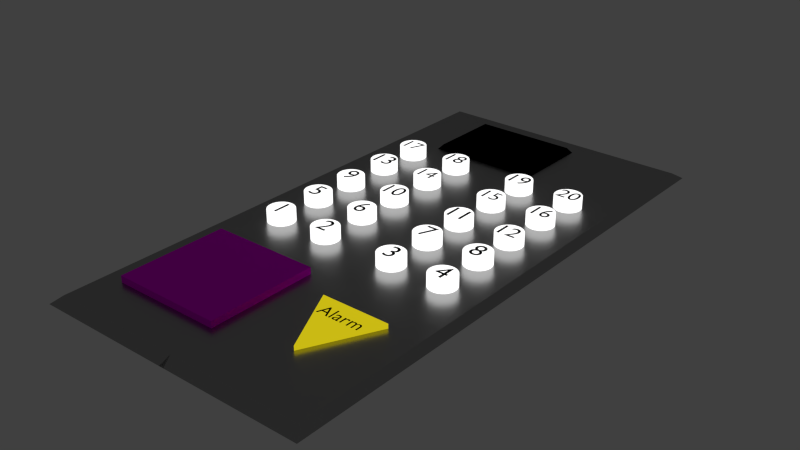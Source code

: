 # Source: Tastenfeld.blend  (saved by Blender 2.75.0; exported with 4.5.12 LTS)
import bpy
from mathutils import Matrix  # noqa: F401  (used for matrix-valued properties, if any)

bpy.ops.wm.read_factory_settings(use_empty=True)
scene = bpy.context.scene
scene.name = 'Scene'

# ---- collections
col_collection_1 = bpy.data.collections.new('Collection 1'); scene.collection.children.link(col_collection_1)

# ---- images (referenced by path relative to the original .blend; pixels are not part of the script)
import os
ASSET_DIR = os.environ.get("B2B_ASSET_DIR", "")  # directory of the original .blend (textures are referenced by path, not embedded)
HERE = os.path.dirname(os.path.abspath(__file__))  # packed textures are extracted next to this script under _unpacked/

def load_image(name, relpath, width, height, colorspace="sRGB"):
    """Load a texture the original file referenced (path relative to the .blend, or extracted next to this script)."""
    p = next((c for c in (os.path.join(HERE, relpath), os.path.join(ASSET_DIR, relpath)) if relpath and os.path.exists(c)), "")
    if p:
        img = bpy.data.images.load(p, check_existing=True)
        img.name = name
    else:  # same state as the original file: an image datablock whose file is absent (Cycles renders it pink)
        img = bpy.data.images.new(name, width, height)
        img.source = "FILE"
        img.filepath = "//" + (relpath or name)
    img.colorspace_settings.name = colorspace
    return img
img_lautsprechergitter_jpg_001 = load_image('Lautsprechergitter.jpg.001', 'Lautsprechergitter.jpg', 1024, 1024, 'sRGB')

# ---- materials (node trees are filled in below, after node groups)
mat_material_001 = bpy.data.materials.new('Material.001')
mat_material_001.alpha_threshold = 0.0
mat_material_001.roughness = 0.5
mat_material_007 = bpy.data.materials.new('Material.007')
mat_material_007.alpha_threshold = 0.0
mat_material_007.roughness = 0.5
mat_material_006 = bpy.data.materials.new('Material.006')
mat_material_006.alpha_threshold = 0.0
mat_material_006.roughness = 0.5
mat_material_005 = bpy.data.materials.new('Material.005')
mat_material_005.alpha_threshold = 0.0
mat_material_005.roughness = 0.5
mat_material_004 = bpy.data.materials.new('Material.004')
mat_material_004.alpha_threshold = 0.0
mat_material_004.roughness = 0.5
mat_material_002 = bpy.data.materials.new('Material.002')
mat_material_002.alpha_threshold = 0.0
mat_material_002.roughness = 0.5
mat_material_003 = bpy.data.materials.new('Material.003')
mat_material_003.alpha_threshold = 0.0
mat_material_003.roughness = 0.5
mat_material = bpy.data.materials.new('Material')
mat_material.alpha_threshold = 0.0
mat_material.roughness = 0.5

# ---- material node trees
mat_material_001.use_nodes = True; mat_material_001.node_tree.nodes.clear()
_N = mat_material_001.node_tree.nodes; _L = mat_material_001.node_tree.links
n0 = _N.new('ShaderNodeOutputMaterial'); n0.name = 'Material Output'; n0.location = (300, 300)
n1 = _N.new('ShaderNodeBsdfDiffuse'); n1.name = 'Diffuse BSDF'; n1.location = (10, 300)
n1.inputs[0].default_value = (0.0, 0.0, 0.0, 1.0)
_L.new(n1.outputs[0], n0.inputs[0])
n0.is_active_output = True
mat_material_007.use_nodes = True; mat_material_007.node_tree.nodes.clear()
_N = mat_material_007.node_tree.nodes; _L = mat_material_007.node_tree.links
n0 = _N.new('ShaderNodeOutputMaterial'); n0.name = 'Material Output'; n0.location = (300, 300)
n1 = _N.new('ShaderNodeBsdfDiffuse'); n1.name = 'Diffuse BSDF'; n1.location = (10, 300)
n1.inputs[0].default_value = (0.0, 0.0, 0.0, 1.0)
_L.new(n1.outputs[0], n0.inputs[0])
n0.is_active_output = True
mat_material_006.use_nodes = True; mat_material_006.node_tree.nodes.clear()
_N = mat_material_006.node_tree.nodes; _L = mat_material_006.node_tree.links
n0 = _N.new('ShaderNodeOutputMaterial'); n0.name = 'Material Output'; n0.location = (300, 300)
n1 = _N.new('ShaderNodeBsdfDiffuse'); n1.name = 'Diffuse BSDF'; n1.location = (10, 300)
n1.inputs[0].default_value = (0.0, 0.0, 0.0, 1.0)
_L.new(n1.outputs[0], n0.inputs[0])
n0.is_active_output = True
mat_material_005.use_nodes = True; mat_material_005.node_tree.nodes.clear()
_N = mat_material_005.node_tree.nodes; _L = mat_material_005.node_tree.links
n0 = _N.new('ShaderNodeOutputMaterial'); n0.name = 'Material Output'; n0.location = (300, 300)
n1 = _N.new('ShaderNodeEmission'); n1.name = 'Emission'; n1.location = (10, 300)
n1.inputs[0].default_value = (0.5926, 0.4917, 0.007212, 1.0)
_L.new(n1.outputs[0], n0.inputs[0])
n0.is_active_output = True
mat_material_004.use_nodes = True; mat_material_004.node_tree.nodes.clear()
_N = mat_material_004.node_tree.nodes; _L = mat_material_004.node_tree.links
n0 = _N.new('ShaderNodeOutputMaterial'); n0.name = 'Material Output'; n0.location = (300, 300)
n1 = _N.new('ShaderNodeBsdfDiffuse'); n1.name = 'Diffuse BSDF'; n1.location = (10, 300)
n2 = _N.new('ShaderNodeTexImage'); n2.name = 'Image Texture'; n2.location = (-180, 300)
n2.width = 140
n2.image = img_lautsprechergitter_jpg_001
_L.new(n1.outputs[0], n0.inputs[0])
_L.new(n2.outputs[0], n1.inputs[0])
n0.is_active_output = True
mat_material_002.use_nodes = True; mat_material_002.node_tree.nodes.clear()
_N = mat_material_002.node_tree.nodes; _L = mat_material_002.node_tree.links
n0 = _N.new('ShaderNodeOutputMaterial'); n0.name = 'Material Output'; n0.location = (300, 300)
n1 = _N.new('ShaderNodeBsdfDiffuse'); n1.name = 'Diffuse BSDF'; n1.location = (10, 300)
n1.inputs[0].default_value = (0.8, 0.7526, 0.7526, 1.0)
_L.new(n1.outputs[0], n0.inputs[0])
n0.is_active_output = True
mat_material_003.use_nodes = True; mat_material_003.node_tree.nodes.clear()
_N = mat_material_003.node_tree.nodes; _L = mat_material_003.node_tree.links
n0 = _N.new('ShaderNodeOutputMaterial'); n0.name = 'Material Output'; n0.location = (300, 300)
n1 = _N.new('ShaderNodeBsdfAnisotropic'); n1.name = 'Glossy BSDF'; n1.location = (10, 300)
n1.distribution = 'GGX'
n1.inputs[0].default_value = (0.3931, 0.3931, 0.3931, 1.0)
n1.inputs[1].default_value = 0.3162
_L.new(n1.outputs[0], n0.inputs[0])
n0.is_active_output = True
mat_material.use_nodes = True; mat_material.node_tree.nodes.clear()
_N = mat_material.node_tree.nodes; _L = mat_material.node_tree.links
n0 = _N.new('ShaderNodeOutputMaterial'); n0.name = 'Material Output'; n0.location = (300, 300)
n1 = _N.new('ShaderNodeEmission'); n1.name = 'Emission'; n1.location = (10, 300)
n1.inputs[0].default_value = (0.8, 0.8, 0.8, 1.0)
n1.inputs[1].default_value = 1.5
_L.new(n1.outputs[0], n0.inputs[0])
n0.is_active_output = True

# ---- world
world_world = bpy.data.worlds.new('World'); scene.world = world_world
world_world.color = (0.05088, 0.05088, 0.05088)
world_world.use_sun_shadow = False
world_world.sun_shadow_jitter_overblur = 0.0
world_world.cycles.sampling_method = 'MANUAL'
world_world.cycles.sample_map_resolution = 256

# ---- meshes
me_plane_004 = bpy.data.meshes.new('Plane.004')
me_plane_004.from_pydata([(-1.0, -1.0, 0.0), (1.814, -1.0, 0.0), (-1.0, 1.0, 0.0), (1.814, 1.0, 0.0), (-1.138, -1.098, -0.151), (1.952, -1.098, -0.151), (-1.138, 1.098, -0.151), (1.952, 1.098, -0.151)], [], [(0, 2, 3, 1), (4, 5, 7, 6), (3, 2, 6, 7), (0, 1, 5, 4), (1, 3, 7, 5), (2, 0, 4, 6)])
_uv = me_plane_004.uv_layers.new(name='UVMap')
_uv.uv.foreach_set('vector', [0.0, 0.0, 1.0, 0.0, 1.0, 1.0, 0.0, 1.0, 0.0, 0.0, 1.0, 0.0, 1.0, 1.0, 0.0, 1.0, 0.0, 0.0, 1.0, 0.0, 1.0, 1.0, 0.0, 1.0, 0.0, 0.0, 1.0, 0.0, 1.0, 1.0, 0.0, 1.0, 0.0, 0.0, 1.0, 0.0, 1.0, 1.0, 0.0, 1.0, 0.0, 0.0, 1.0, 0.0, 1.0, 1.0, 0.0, 1.0])
me_plane_004.materials.append(mat_material_006)
me_plane_004.use_remesh_preserve_volume = False
me_plane_004.use_remesh_preserve_attributes = False
me_plane_004.use_mirror_vertex_groups = False
me_plane_004.update()
me_plane_003 = bpy.data.meshes.new('Plane.003')
me_plane_003.from_pydata([(-1.36, -0.2807, 0.0), (-0.3327, -0.2807, 0.0), (-0.8479, 0.7466, 0.0), (-0.8448, 0.7466, 0.0), (-1.36, -0.2807, -0.09229), (-0.3327, -0.2807, -0.09229), (-0.8479, 0.7466, -0.09229), (-0.8448, 0.7466, -0.09229)], [], [(0, 2, 3, 1), (4, 5, 7, 6), (3, 2, 6, 7), (0, 1, 5, 4), (1, 3, 7, 5), (2, 0, 4, 6)])
me_plane_003.materials.append(mat_material_005)
me_plane_003.use_remesh_preserve_volume = False
me_plane_003.use_remesh_preserve_attributes = False
me_plane_003.use_mirror_vertex_groups = False
me_plane_003.update()
me_plane_001 = bpy.data.meshes.new('Plane.001')
me_plane_001.from_pydata([(-1.0, -1.0, 0.0), (1.0, -1.0, 0.0), (-1.0, 1.0, 0.0), (1.0, 1.0, 0.0), (-1.0, 1.0, 0.1212), (-1.0, -1.0, 0.1212), (1.0, -1.0, 0.1212), (1.0, 1.0, 0.1212)], [], [(0, 2, 3, 1), (5, 6, 7, 4), (1, 3, 7, 6), (2, 0, 5, 4), (3, 2, 4, 7), (0, 1, 6, 5)])
_uv = me_plane_001.uv_layers.new(name='UVMap')
_uv.uv.foreach_set('vector', [-0.7237, -0.7237, 1.724, -0.7237, 1.724, 1.724, -0.7237, 1.724, -0.7237, -0.7237, 1.724, -0.7237, 1.724, 1.724, -0.7237, 1.724, -0.7237, -0.7237, 1.724, -0.7237, 1.724, 1.724, -0.7237, 1.724, -0.7237, -0.7237, 1.724, -0.7237, 1.724, 1.724, -0.7237, 1.724, -0.7237, -0.7237, 1.724, -0.7237, 1.724, 1.724, -0.7237, 1.724, -0.7237, -0.7237, 1.724, -0.7237, 1.724, 1.724, -0.7237, 1.724])
me_plane_001.materials.append(mat_material_004)
me_plane_001.use_remesh_preserve_volume = False
me_plane_001.use_remesh_preserve_attributes = False
me_plane_001.use_mirror_vertex_groups = False
me_plane_001.update()
me_plane = bpy.data.meshes.new('Plane')
me_plane.from_pydata([(0.2483, 0.5495, 0.0), (1.0, -1.0, 0.0), (0.2675, 0.5524, 0.0), (1.0, 1.0, 0.0), (0.2875, 0.5534, 0.0), (0.0, -1.0, 0.0), (1.0, 0.0, 0.0), (0.0, 1.0, 0.0), (0.0, 0.0, 0.0), (0.2306, 0.5447, 0.0), (0.2151, 0.5384, 0.0), (0.2024, 0.5306, 0.0), (0.193, 0.5218, 0.0), (0.1871, 0.5122, 0.0), (0.1852, 0.5022, 0.0), (0.1871, 0.4922, 0.0), (0.193, 0.4826, 0.0), (0.2024, 0.4738, 0.0), (0.2151, 0.466, 0.0), (0.2306, 0.4596, 0.0), (0.2483, 0.4549, 0.0), (0.2675, 0.452, 0.0), (0.2875, 0.451, 0.0), (0.3075, 0.452, 0.0), (0.3267, 0.4549, 0.0), (0.3444, 0.4596, 0.0), (0.3599, 0.466, 0.0), (0.3726, 0.4738, 0.0), (0.3821, 0.4826, 0.0), (0.3879, 0.4922, 0.0), (0.3899, 0.5022, 0.0), (0.3879, 0.5122, 0.0), (0.3821, 0.5218, 0.0), (0.3726, 0.5306, 0.0), (0.3599, 0.5384, 0.0), (0.3444, 0.5447, 0.0), (0.3267, 0.5495, 0.0), (0.3075, 0.5524, 0.0), (0.6634, 0.5495, 0.0), (0.6826, 0.5524, 0.0), (0.7026, 0.5534, 0.0), (0.6457, 0.5447, 0.0), (0.6302, 0.5384, 0.0), (0.6175, 0.5306, 0.0), (0.608, 0.5218, 0.0), (0.6022, 0.5122, 0.0), (0.6002, 0.5022, 0.0), (0.6022, 0.4922, 0.0), (0.608, 0.4826, 0.0), (0.6175, 0.4738, 0.0), (0.6302, 0.466, 0.0), (0.6457, 0.4596, 0.0), (0.6634, 0.4549, 0.0), (0.6826, 0.452, 0.0), (0.7026, 0.451, 0.0), (0.7225, 0.452, 0.0), (0.7417, 0.4549, 0.0), (0.7594, 0.4596, 0.0), (0.7749, 0.466, 0.0), (0.7877, 0.4738, 0.0), (0.7971, 0.4826, 0.0), (0.803, 0.4922, 0.0), (0.8049, 0.5022, 0.0), (0.803, 0.5122, 0.0), (0.7971, 0.5218, 0.0), (0.7877, 0.5306, 0.0), (0.7749, 0.5384, 0.0), (0.7594, 0.5447, 0.0), (0.7417, 0.5495, 0.0), (0.7225, 0.5524, 0.0), (0.2483, 0.3761, 0.0), (0.2675, 0.379, 0.0), (0.2875, 0.38, 0.0), (0.2306, 0.3714, 0.0), (0.2151, 0.365, 0.0), (0.2024, 0.3573, 0.0), (0.193, 0.3484, 0.0), (0.1871, 0.3388, 0.0), (0.1852, 0.3288, 0.0), (0.1871, 0.3189, 0.0), (0.193, 0.3093, 0.0), (0.2024, 0.3004, 0.0), (0.2151, 0.2927, 0.0), (0.2306, 0.2863, 0.0), (0.2483, 0.2816, 0.0), (0.2675, 0.2786, 0.0), (0.2875, 0.2777, 0.0), (0.3075, 0.2786, 0.0), (0.3267, 0.2816, 0.0), (0.3444, 0.2863, 0.0), (0.3599, 0.2927, 0.0), (0.3726, 0.3004, 0.0), (0.3821, 0.3093, 0.0), (0.3879, 0.3189, 0.0), (0.3899, 0.3288, 0.0), (0.3879, 0.3388, 0.0), (0.3821, 0.3484, 0.0), (0.3726, 0.3573, 0.0), (0.3599, 0.365, 0.0), (0.3444, 0.3714, 0.0), (0.3267, 0.3761, 0.0), (0.3075, 0.379, 0.0), (0.6634, 0.3761, 0.0), (0.6826, 0.379, 0.0), (0.7026, 0.38, 0.0), (0.6457, 0.3714, 0.0), (0.6302, 0.365, 0.0), (0.6175, 0.3573, 0.0), (0.608, 0.3484, 0.0), (0.6022, 0.3388, 0.0), (0.6002, 0.3288, 0.0), (0.6022, 0.3189, 0.0), (0.608, 0.3093, 0.0), (0.6175, 0.3004, 0.0), (0.6302, 0.2927, 0.0), (0.6457, 0.2863, 0.0), (0.6634, 0.2816, 0.0), (0.6826, 0.2786, 0.0), (0.7026, 0.2777, 0.0), (0.7225, 0.2786, 0.0), (0.7417, 0.2816, 0.0), (0.7594, 0.2863, 0.0), (0.7749, 0.2927, 0.0), (0.7877, 0.3004, 0.0), (0.7971, 0.3093, 0.0), (0.803, 0.3189, 0.0), (0.8049, 0.3288, 0.0), (0.803, 0.3388, 0.0), (0.7971, 0.3484, 0.0), (0.7877, 0.3573, 0.0), (0.7749, 0.365, 0.0), (0.7594, 0.3714, 0.0), (0.7417, 0.3761, 0.0), (0.7225, 0.379, 0.0), (0.2483, 0.189, 0.0), (0.2675, 0.1919, 0.0), (0.2875, 0.1929, 0.0), (0.2306, 0.1842, 0.0), (0.2151, 0.1779, 0.0), (0.2024, 0.1701, 0.0), (0.193, 0.1613, 0.0), (0.1871, 0.1517, 0.0), (0.1852, 0.1417, 0.0), (0.1871, 0.1317, 0.0), (0.193, 0.1221, 0.0), (0.2024, 0.1133, 0.0), (0.2151, 0.1055, 0.0), (0.2306, 0.09914, 0.0), (0.2483, 0.09441, 0.0), (0.2675, 0.0915, 0.0), (0.2875, 0.09052, 0.0), (0.3075, 0.0915, 0.0), (0.3267, 0.09441, 0.0), (0.3444, 0.09914, 0.0), (0.3599, 0.1055, 0.0), (0.3726, 0.1133, 0.0), (0.3821, 0.1221, 0.0), (0.3879, 0.1317, 0.0), (0.3899, 0.1417, 0.0), (0.3879, 0.1517, 0.0), (0.3821, 0.1613, 0.0), (0.3726, 0.1701, 0.0), (0.3599, 0.1779, 0.0), (0.3444, 0.1842, 0.0), (0.3267, 0.189, 0.0), (0.3075, 0.1919, 0.0), (0.6634, 0.189, 0.0), (0.6826, 0.1919, 0.0), (0.7026, 0.1929, 0.0), (0.6457, 0.1842, 0.0), (0.6302, 0.1779, 0.0), (0.6175, 0.1701, 0.0), (0.608, 0.1613, 0.0), (0.6022, 0.1517, 0.0), (0.6002, 0.1417, 0.0), (0.6022, 0.1317, 0.0), (0.608, 0.1221, 0.0), (0.6175, 0.1133, 0.0), (0.6302, 0.1055, 0.0), (0.6457, 0.09914, 0.0), (0.6634, 0.09441, 0.0), (0.6826, 0.0915, 0.0), (0.7026, 0.09052, 0.0), (0.7225, 0.0915, 0.0), (0.7417, 0.09441, 0.0), (0.7594, 0.09914, 0.0), (0.7749, 0.1055, 0.0), (0.7877, 0.1133, 0.0), (0.7971, 0.1221, 0.0), (0.803, 0.1317, 0.0), (0.8049, 0.1417, 0.0), (0.803, 0.1517, 0.0), (0.7971, 0.1613, 0.0), (0.7877, 0.1701, 0.0), (0.7749, 0.1779, 0.0), (0.7594, 0.1842, 0.0), (0.7417, 0.189, 0.0), (0.7225, 0.1919, 0.0), (0.2483, 0.01561, 0.0), (0.2675, 0.01852, 0.0), (0.2875, 0.0195, 0.0), (0.2306, 0.01088, 0.0), (0.2151, 0.004513, 0.0), (0.2024, -0.003241, 0.0), (0.193, -0.01209, 0.0), (0.1871, -0.02169, 0.0), (0.1852, -0.03167, 0.0), (0.1871, -0.04165, 0.0), (0.193, -0.05125, 0.0), (0.2024, -0.0601, 0.0), (0.2151, -0.06786, 0.0), (0.2306, -0.07422, 0.0), (0.2483, -0.07895, 0.0), (0.2675, -0.08186, 0.0), (0.2875, -0.08284, 0.0), (0.3075, -0.08186, 0.0), (0.3267, -0.07895, 0.0), (0.3444, -0.07422, 0.0), (0.3599, -0.06786, 0.0), (0.3726, -0.0601, 0.0), (0.3821, -0.05125, 0.0), (0.3879, -0.04165, 0.0), (0.3899, -0.03167, 0.0), (0.3879, -0.02169, 0.0), (0.3821, -0.01209, 0.0), (0.3726, -0.003241, 0.0), (0.3599, 0.004513, 0.0), (0.3444, 0.01088, 0.0), (0.3267, 0.01561, 0.0), (0.3075, 0.01852, 0.0), (0.6634, 0.01561, 0.0), (0.6826, 0.01852, 0.0), (0.7026, 0.0195, 0.0), (0.6457, 0.01088, 0.0), (0.6302, 0.004513, 0.0), (0.6175, -0.003241, 0.0), (0.608, -0.01209, 0.0), (0.6022, -0.02169, 0.0), (0.6002, -0.03167, 0.0), (0.6022, -0.04165, 0.0), (0.608, -0.05125, 0.0), (0.6175, -0.0601, 0.0), (0.6302, -0.06786, 0.0), (0.6457, -0.07422, 0.0), (0.6634, -0.07895, 0.0), (0.6826, -0.08186, 0.0), (0.7026, -0.08284, 0.0), (0.7225, -0.08186, 0.0), (0.7417, -0.07895, 0.0), (0.7594, -0.07422, 0.0), (0.7749, -0.06786, 0.0), (0.7877, -0.0601, 0.0), (0.7971, -0.05125, 0.0), (0.803, -0.04165, 0.0), (0.8049, -0.03167, 0.0), (0.803, -0.02169, 0.0), (0.7971, -0.01209, 0.0), (0.7877, -0.003241, 0.0), (0.7749, 0.004513, 0.0), (0.7594, 0.01088, 0.0), (0.7417, 0.01561, 0.0), (0.7225, 0.01852, 0.0), (0.2483, -0.1687, 0.0), (0.2675, -0.1657, 0.0), (0.2875, -0.1648, 0.0), (0.2306, -0.1734, 0.0), (0.2151, -0.1797, 0.0), (0.2024, -0.1875, 0.0), (0.193, -0.1964, 0.0), (0.1871, -0.206, 0.0), (0.1852, -0.2159, 0.0), (0.1871, -0.2259, 0.0), (0.193, -0.2355, 0.0), (0.2024, -0.2444, 0.0), (0.2151, -0.2521, 0.0), (0.2306, -0.2585, 0.0), (0.2483, -0.2632, 0.0), (0.2675, -0.2661, 0.0), (0.2875, -0.2671, 0.0), (0.3075, -0.2661, 0.0), (0.3267, -0.2632, 0.0), (0.3444, -0.2585, 0.0), (0.3599, -0.2521, 0.0), (0.3726, -0.2444, 0.0), (0.3821, -0.2355, 0.0), (0.3879, -0.2259, 0.0), (0.3899, -0.2159, 0.0), (0.3879, -0.206, 0.0), (0.3821, -0.1964, 0.0), (0.3726, -0.1875, 0.0), (0.3599, -0.1797, 0.0), (0.3444, -0.1734, 0.0), (0.3267, -0.1687, 0.0), (0.3075, -0.1657, 0.0), (0.6634, -0.1687, 0.0), (0.6826, -0.1657, 0.0), (0.7026, -0.1648, 0.0), (0.6457, -0.1734, 0.0), (0.6302, -0.1797, 0.0), (0.6175, -0.1875, 0.0), (0.608, -0.1964, 0.0), (0.6022, -0.206, 0.0), (0.6002, -0.2159, 0.0), (0.6022, -0.2259, 0.0), (0.608, -0.2355, 0.0), (0.6175, -0.2444, 0.0), (0.6302, -0.2521, 0.0), (0.6457, -0.2585, 0.0), (0.6634, -0.2632, 0.0), (0.6826, -0.2661, 0.0), (0.7026, -0.2671, 0.0), (0.7225, -0.2661, 0.0), (0.7417, -0.2632, 0.0), (0.7594, -0.2585, 0.0), (0.7749, -0.2521, 0.0), (0.7877, -0.2444, 0.0), (0.7971, -0.2355, 0.0), (0.803, -0.2259, 0.0), (0.8049, -0.2159, 0.0), (0.803, -0.206, 0.0), (0.7971, -0.1964, 0.0), (0.7877, -0.1875, 0.0), (0.7749, -0.1797, 0.0), (0.7594, -0.1734, 0.0), (0.7417, -0.1687, 0.0), (0.7225, -0.1657, 0.0), (0.2024, 0.5306, 0.1843), (0.2151, 0.5384, 0.1843), (0.2306, 0.5447, 0.1843), (0.2483, 0.5495, 0.1843), (0.2675, 0.5524, 0.1843), (0.2875, 0.5534, 0.1843), (0.193, 0.5218, 0.1843), (0.1871, 0.5122, 0.1843), (0.1852, 0.5022, 0.1843), (0.1871, 0.4922, 0.1843), (0.193, 0.4826, 0.1843), (0.2024, 0.4738, 0.1843), (0.2151, 0.466, 0.1843), (0.2306, 0.4596, 0.1843), (0.2483, 0.4549, 0.1843), (0.2675, 0.452, 0.1843), (0.2875, 0.451, 0.1843), (0.3075, 0.452, 0.1843), (0.3267, 0.4549, 0.1843), (0.3444, 0.4596, 0.1843), (0.3599, 0.466, 0.1843), (0.3726, 0.4738, 0.1843), (0.3821, 0.4826, 0.1843), (0.3879, 0.4922, 0.1843), (0.3899, 0.5022, 0.1843), (0.3879, 0.5122, 0.1843), (0.3821, 0.5218, 0.1843), (0.3726, 0.5306, 0.1843), (0.3599, 0.5384, 0.1843), (0.3444, 0.5447, 0.1843), (0.3267, 0.5495, 0.1843), (0.3075, 0.5524, 0.1843), (0.6175, 0.5306, 0.1843), (0.6302, 0.5384, 0.1843), (0.6457, 0.5447, 0.1843), (0.6634, 0.5495, 0.1843), (0.6826, 0.5524, 0.1843), (0.7026, 0.5534, 0.1843), (0.608, 0.5218, 0.1843), (0.6022, 0.5122, 0.1843), (0.6002, 0.5022, 0.1843), (0.6022, 0.4922, 0.1843), (0.608, 0.4826, 0.1843), (0.6175, 0.4738, 0.1843), (0.6302, 0.466, 0.1843), (0.6457, 0.4596, 0.1843), (0.6634, 0.4549, 0.1843), (0.6826, 0.452, 0.1843), (0.7026, 0.451, 0.1843), (0.7225, 0.452, 0.1843), (0.7417, 0.4549, 0.1843), (0.7594, 0.4596, 0.1843), (0.7749, 0.466, 0.1843), (0.7877, 0.4738, 0.1843), (0.7971, 0.4826, 0.1843), (0.803, 0.4922, 0.1843), (0.8049, 0.5022, 0.1843), (0.803, 0.5122, 0.1843), (0.7971, 0.5218, 0.1843), (0.7877, 0.5306, 0.1843), (0.7749, 0.5384, 0.1843), (0.7594, 0.5447, 0.1843), (0.7417, 0.5495, 0.1843), (0.7225, 0.5524, 0.1843), (0.2024, 0.3573, 0.1843), (0.2151, 0.365, 0.1843), (0.2306, 0.3714, 0.1843), (0.2483, 0.3761, 0.1843), (0.2675, 0.379, 0.1843), (0.2875, 0.38, 0.1843), (0.193, 0.3484, 0.1843), (0.1871, 0.3388, 0.1843), (0.1852, 0.3288, 0.1843), (0.1871, 0.3189, 0.1843), (0.193, 0.3093, 0.1843), (0.2024, 0.3004, 0.1843), (0.2151, 0.2927, 0.1843), (0.2306, 0.2863, 0.1843), (0.2483, 0.2816, 0.1843), (0.2675, 0.2786, 0.1843), (0.2875, 0.2777, 0.1843), (0.3075, 0.2786, 0.1843), (0.3267, 0.2816, 0.1843), (0.3444, 0.2863, 0.1843), (0.3599, 0.2927, 0.1843), (0.3726, 0.3004, 0.1843), (0.3821, 0.3093, 0.1843), (0.3879, 0.3189, 0.1843), (0.3899, 0.3288, 0.1843), (0.3879, 0.3388, 0.1843), (0.3821, 0.3484, 0.1843), (0.3726, 0.3573, 0.1843), (0.3599, 0.365, 0.1843), (0.3444, 0.3714, 0.1843), (0.3267, 0.3761, 0.1843), (0.3075, 0.379, 0.1843), (0.6175, 0.3573, 0.1843), (0.6302, 0.365, 0.1843), (0.6457, 0.3714, 0.1843), (0.6634, 0.3761, 0.1843), (0.6826, 0.379, 0.1843), (0.7026, 0.38, 0.1843), (0.608, 0.3484, 0.1843), (0.6022, 0.3388, 0.1843), (0.6002, 0.3288, 0.1843), (0.6022, 0.3189, 0.1843), (0.608, 0.3093, 0.1843), (0.6175, 0.3004, 0.1843), (0.6302, 0.2927, 0.1843), (0.6457, 0.2863, 0.1843), (0.6634, 0.2816, 0.1843), (0.6826, 0.2786, 0.1843), (0.7026, 0.2777, 0.1843), (0.7225, 0.2786, 0.1843), (0.7417, 0.2816, 0.1843), (0.7594, 0.2863, 0.1843), (0.7749, 0.2927, 0.1843), (0.7877, 0.3004, 0.1843), (0.7971, 0.3093, 0.1843), (0.803, 0.3189, 0.1843), (0.8049, 0.3288, 0.1843), (0.803, 0.3388, 0.1843), (0.7971, 0.3484, 0.1843), (0.7877, 0.3573, 0.1843), (0.7749, 0.365, 0.1843), (0.7594, 0.3714, 0.1843), (0.7417, 0.3761, 0.1843), (0.7225, 0.379, 0.1843), (0.2024, 0.1701, 0.1843), (0.2151, 0.1779, 0.1843), (0.2306, 0.1842, 0.1843), (0.2483, 0.189, 0.1843), (0.2675, 0.1919, 0.1843), (0.2875, 0.1929, 0.1843), (0.193, 0.1613, 0.1843), (0.1871, 0.1517, 0.1843), (0.1852, 0.1417, 0.1843), (0.1871, 0.1317, 0.1843), (0.193, 0.1221, 0.1843), (0.2024, 0.1133, 0.1843), (0.2151, 0.1055, 0.1843), (0.2306, 0.09914, 0.1843), (0.2483, 0.09441, 0.1843), (0.2675, 0.0915, 0.1843), (0.2875, 0.09052, 0.1843), (0.3075, 0.0915, 0.1843), (0.3267, 0.09441, 0.1843), (0.3444, 0.09914, 0.1843), (0.3599, 0.1055, 0.1843), (0.3726, 0.1133, 0.1843), (0.3821, 0.1221, 0.1843), (0.3879, 0.1317, 0.1843), (0.3899, 0.1417, 0.1843), (0.3879, 0.1517, 0.1843), (0.3821, 0.1613, 0.1843), (0.3726, 0.1701, 0.1843), (0.3599, 0.1779, 0.1843), (0.3444, 0.1842, 0.1843), (0.3267, 0.189, 0.1843), (0.3075, 0.1919, 0.1843), (0.6175, 0.1701, 0.1843), (0.6302, 0.1779, 0.1843), (0.6457, 0.1842, 0.1843), (0.6634, 0.189, 0.1843), (0.6826, 0.1919, 0.1843), (0.7026, 0.1929, 0.1843), (0.608, 0.1613, 0.1843), (0.6022, 0.1517, 0.1843), (0.6002, 0.1417, 0.1843), (0.6022, 0.1317, 0.1843), (0.608, 0.1221, 0.1843), (0.6175, 0.1133, 0.1843), (0.6302, 0.1055, 0.1843), (0.6457, 0.09914, 0.1843), (0.6634, 0.09441, 0.1843), (0.6826, 0.0915, 0.1843), (0.7026, 0.09052, 0.1843), (0.7225, 0.0915, 0.1843), (0.7417, 0.09441, 0.1843), (0.7594, 0.09914, 0.1843), (0.7749, 0.1055, 0.1843), (0.7877, 0.1133, 0.1843), (0.7971, 0.1221, 0.1843), (0.803, 0.1317, 0.1843), (0.8049, 0.1417, 0.1843), (0.803, 0.1517, 0.1843), (0.7971, 0.1613, 0.1843), (0.7877, 0.1701, 0.1843), (0.7749, 0.1779, 0.1843), (0.7594, 0.1842, 0.1843), (0.7417, 0.189, 0.1843), (0.7225, 0.1919, 0.1843), (0.2024, -0.003241, 0.1843), (0.2151, 0.004513, 0.1843), (0.2306, 0.01088, 0.1843), (0.2483, 0.01561, 0.1843), (0.2675, 0.01852, 0.1843), (0.2875, 0.0195, 0.1843), (0.193, -0.01209, 0.1843), (0.1871, -0.02169, 0.1843), (0.1852, -0.03167, 0.1843), (0.1871, -0.04165, 0.1843), (0.193, -0.05125, 0.1843), (0.2024, -0.0601, 0.1843), (0.2151, -0.06786, 0.1843), (0.2306, -0.07422, 0.1843), (0.2483, -0.07895, 0.1843), (0.2675, -0.08186, 0.1843), (0.2875, -0.08284, 0.1843), (0.3075, -0.08186, 0.1843), (0.3267, -0.07895, 0.1843), (0.3444, -0.07422, 0.1843), (0.3599, -0.06786, 0.1843), (0.3726, -0.0601, 0.1843), (0.3821, -0.05125, 0.1843), (0.3879, -0.04165, 0.1843), (0.3899, -0.03167, 0.1843), (0.3879, -0.02169, 0.1843), (0.3821, -0.01209, 0.1843), (0.3726, -0.003241, 0.1843), (0.3599, 0.004513, 0.1843), (0.3444, 0.01088, 0.1843), (0.3267, 0.01561, 0.1843), (0.3075, 0.01852, 0.1843), (0.6175, -0.003241, 0.1843), (0.6302, 0.004513, 0.1843), (0.6457, 0.01088, 0.1843), (0.6634, 0.01561, 0.1843), (0.6826, 0.01852, 0.1843), (0.7026, 0.0195, 0.1843), (0.608, -0.01209, 0.1843), (0.6022, -0.02169, 0.1843), (0.6002, -0.03167, 0.1843), (0.6022, -0.04165, 0.1843), (0.608, -0.05125, 0.1843), (0.6175, -0.0601, 0.1843), (0.6302, -0.06786, 0.1843), (0.6457, -0.07422, 0.1843), (0.6634, -0.07895, 0.1843), (0.6826, -0.08186, 0.1843), (0.7026, -0.08284, 0.1843), (0.7225, -0.08186, 0.1843), (0.7417, -0.07895, 0.1843), (0.7594, -0.07422, 0.1843), (0.7749, -0.06786, 0.1843), (0.7877, -0.0601, 0.1843), (0.7971, -0.05125, 0.1843), (0.803, -0.04165, 0.1843), (0.8049, -0.03167, 0.1843), (0.803, -0.02169, 0.1843), (0.7971, -0.01209, 0.1843), (0.7877, -0.003241, 0.1843), (0.7749, 0.004513, 0.1843), (0.7594, 0.01088, 0.1843), (0.7417, 0.01561, 0.1843), (0.7225, 0.01852, 0.1843), (0.2024, -0.1875, 0.1843), (0.2151, -0.1797, 0.1843), (0.2306, -0.1734, 0.1843), (0.2483, -0.1687, 0.1843), (0.2675, -0.1657, 0.1843), (0.2875, -0.1648, 0.1843), (0.193, -0.1964, 0.1843), (0.1871, -0.206, 0.1843), (0.1852, -0.2159, 0.1843), (0.1871, -0.2259, 0.1843), (0.193, -0.2355, 0.1843), (0.2024, -0.2444, 0.1843), (0.2151, -0.2521, 0.1843), (0.2306, -0.2585, 0.1843), (0.2483, -0.2632, 0.1843), (0.2675, -0.2661, 0.1843), (0.2875, -0.2671, 0.1843), (0.3075, -0.2661, 0.1843), (0.3267, -0.2632, 0.1843), (0.3444, -0.2585, 0.1843), (0.3599, -0.2521, 0.1843), (0.3726, -0.2444, 0.1843), (0.3821, -0.2355, 0.1843), (0.3879, -0.2259, 0.1843), (0.3899, -0.2159, 0.1843), (0.3879, -0.206, 0.1843), (0.3821, -0.1964, 0.1843), (0.3726, -0.1875, 0.1843), (0.3599, -0.1797, 0.1843), (0.3444, -0.1734, 0.1843), (0.3267, -0.1687, 0.1843), (0.3075, -0.1657, 0.1843), (0.6175, -0.1875, 0.1843), (0.6302, -0.1797, 0.1843), (0.6457, -0.1734, 0.1843), (0.6634, -0.1687, 0.1843), (0.6826, -0.1657, 0.1843), (0.7026, -0.1648, 0.1843), (0.608, -0.1964, 0.1843), (0.6022, -0.206, 0.1843), (0.6002, -0.2159, 0.1843), (0.6022, -0.2259, 0.1843), (0.608, -0.2355, 0.1843), (0.6175, -0.2444, 0.1843), (0.6302, -0.2521, 0.1843), (0.6457, -0.2585, 0.1843), (0.6634, -0.2632, 0.1843), (0.6826, -0.2661, 0.1843), (0.7026, -0.2671, 0.1843), (0.7225, -0.2661, 0.1843), (0.7417, -0.2632, 0.1843), (0.7594, -0.2585, 0.1843), (0.7749, -0.2521, 0.1843), (0.7877, -0.2444, 0.1843), (0.7971, -0.2355, 0.1843), (0.803, -0.2259, 0.1843), (0.8049, -0.2159, 0.1843), (0.803, -0.206, 0.1843), (0.7971, -0.1964, 0.1843), (0.7877, -0.1875, 0.1843), (0.7749, -0.1797, 0.1843), (0.7594, -0.1734, 0.1843), (0.7417, -0.1687, 0.1843), (0.7225, -0.1657, 0.1843), (1.055, -1.037, -0.09926), (1.055, 1.037, -0.09926), (-0.01841, -1.037, -0.09926), (1.055, 0.0, -0.09926), (-0.01841, 1.037, -0.09926), (-0.01841, 0.0, -0.09926)], [], [(8, 7, 3, 6), (43, 42, 41, 38, 39, 40, 69, 68, 67, 66, 65, 64, 63, 62, 61, 60, 59, 58, 57, 56, 55, 54, 53, 52, 51, 50, 49, 48, 47, 46, 45, 44), (11, 10, 9, 0, 2, 4, 37, 36, 35, 34, 33, 32, 31, 30, 29, 28, 27, 26, 25, 24, 23, 22, 21, 20, 19, 18, 17, 16, 15, 14, 13, 12), (5, 8, 6, 1), (107, 106, 105, 102, 103, 104, 133, 132, 131, 130, 129, 128, 127, 126, 125, 124, 123, 122, 121, 120, 119, 118, 117, 116, 115, 114, 113, 112, 111, 110, 109, 108), (75, 74, 73, 70, 71, 72, 101, 100, 99, 98, 97, 96, 95, 94, 93, 92, 91, 90, 89, 88, 87, 86, 85, 84, 83, 82, 81, 80, 79, 78, 77, 76), (171, 170, 169, 166, 167, 168, 197, 196, 195, 194, 193, 192, 191, 190, 189, 188, 187, 186, 185, 184, 183, 182, 181, 180, 179, 178, 177, 176, 175, 174, 173, 172), (139, 138, 137, 134, 135, 136, 165, 164, 163, 162, 161, 160, 159, 158, 157, 156, 155, 154, 153, 152, 151, 150, 149, 148, 147, 146, 145, 144, 143, 142, 141, 140), (235, 234, 233, 230, 231, 232, 261, 260, 259, 258, 257, 256, 255, 254, 253, 252, 251, 250, 249, 248, 247, 246, 245, 244, 243, 242, 241, 240, 239, 238, 237, 236), (203, 202, 201, 198, 199, 200, 229, 228, 227, 226, 225, 224, 223, 222, 221, 220, 219, 218, 217, 216, 215, 214, 213, 212, 211, 210, 209, 208, 207, 206, 205, 204), (299, 298, 297, 294, 295, 296, 325, 324, 323, 322, 321, 320, 319, 318, 317, 316, 315, 314, 313, 312, 311, 310, 309, 308, 307, 306, 305, 304, 303, 302, 301, 300), (267, 266, 265, 262, 263, 264, 293, 292, 291, 290, 289, 288, 287, 286, 285, 284, 283, 282, 281, 280, 279, 278, 277, 276, 275, 274, 273, 272, 271, 270, 269, 268), (358, 364, 365, 366, 367, 368, 369, 370, 371, 372, 373, 374, 375, 376, 377, 378, 379, 380, 381, 382, 383, 384, 385, 386, 387, 388, 389, 363, 362, 361, 360, 359), (326, 332, 333, 334, 335, 336, 337, 338, 339, 340, 341, 342, 343, 344, 345, 346, 347, 348, 349, 350, 351, 352, 353, 354, 355, 356, 357, 331, 330, 329, 328, 327), (422, 428, 429, 430, 431, 432, 433, 434, 435, 436, 437, 438, 439, 440, 441, 442, 443, 444, 445, 446, 447, 448, 449, 450, 451, 452, 453, 427, 426, 425, 424, 423), (390, 396, 397, 398, 399, 400, 401, 402, 403, 404, 405, 406, 407, 408, 409, 410, 411, 412, 413, 414, 415, 416, 417, 418, 419, 420, 421, 395, 394, 393, 392, 391), (486, 492, 493, 494, 495, 496, 497, 498, 499, 500, 501, 502, 503, 504, 505, 506, 507, 508, 509, 510, 511, 512, 513, 514, 515, 516, 517, 491, 490, 489, 488, 487), (454, 460, 461, 462, 463, 464, 465, 466, 467, 468, 469, 470, 471, 472, 473, 474, 475, 476, 477, 478, 479, 480, 481, 482, 483, 484, 485, 459, 458, 457, 456, 455), (550, 556, 557, 558, 559, 560, 561, 562, 563, 564, 565, 566, 567, 568, 569, 570, 571, 572, 573, 574, 575, 576, 577, 578, 579, 580, 581, 555, 554, 553, 552, 551), (518, 524, 525, 526, 527, 528, 529, 530, 531, 532, 533, 534, 535, 536, 537, 538, 539, 540, 541, 542, 543, 544, 545, 546, 547, 548, 549, 523, 522, 521, 520, 519), (614, 620, 621, 622, 623, 624, 625, 626, 627, 628, 629, 630, 631, 632, 633, 634, 635, 636, 637, 638, 639, 640, 641, 642, 643, 644, 645, 619, 618, 617, 616, 615), (582, 588, 589, 590, 591, 592, 593, 594, 595, 596, 597, 598, 599, 600, 601, 602, 603, 604, 605, 606, 607, 608, 609, 610, 611, 612, 613, 587, 586, 585, 584, 583), (241, 242, 562, 561), (135, 134, 457, 458), (33, 34, 354, 353), (242, 243, 563, 562), (136, 135, 458, 459), (34, 35, 355, 354), (243, 244, 564, 563), (139, 140, 460, 454), (35, 36, 356, 355), (244, 245, 565, 564), (140, 141, 461, 460), (36, 37, 357, 356), (245, 246, 566, 565), (141, 142, 462, 461), (37, 4, 331, 357), (246, 247, 567, 566), (142, 143, 463, 462), (42, 43, 358, 359), (247, 248, 568, 567), (143, 144, 464, 463), (41, 42, 359, 360), (248, 249, 569, 568), (144, 145, 465, 464), (38, 41, 360, 361), (249, 250, 570, 569), (145, 146, 466, 465), (39, 38, 361, 362), (250, 251, 571, 570), (146, 147, 467, 466), (40, 39, 362, 363), (251, 252, 572, 571), (147, 148, 468, 467), (43, 44, 364, 358), (252, 253, 573, 572), (148, 149, 469, 468), (44, 45, 365, 364), (253, 254, 574, 573), (149, 150, 470, 469), (45, 46, 366, 365), (254, 255, 575, 574), (150, 151, 471, 470), (46, 47, 367, 366), (255, 256, 576, 575), (151, 152, 472, 471), (47, 48, 368, 367), (256, 257, 577, 576), (152, 153, 473, 472), (48, 49, 369, 368), (257, 258, 578, 577), (153, 154, 474, 473), (49, 50, 370, 369), (258, 259, 579, 578), (154, 155, 475, 474), (50, 51, 371, 370), (259, 260, 580, 579), (155, 156, 476, 475), (51, 52, 372, 371), (260, 261, 581, 580), (156, 157, 477, 476), (52, 53, 373, 372), (261, 232, 555, 581), (157, 158, 478, 477), (53, 54, 374, 373), (266, 267, 582, 583), (158, 159, 479, 478), (54, 55, 375, 374), (265, 266, 583, 584), (159, 160, 480, 479), (55, 56, 376, 375), (262, 265, 584, 585), (160, 161, 481, 480), (56, 57, 377, 376), (263, 262, 585, 586), (161, 162, 482, 481), (57, 58, 378, 377), (264, 263, 586, 587), (162, 163, 483, 482), (58, 59, 379, 378), (267, 268, 588, 582), (163, 164, 484, 483), (59, 60, 380, 379), (268, 269, 589, 588), (164, 165, 485, 484), (60, 61, 381, 380), (269, 270, 590, 589), (165, 136, 459, 485), (61, 62, 382, 381), (270, 271, 591, 590), (170, 171, 486, 487), (62, 63, 383, 382), (271, 272, 592, 591), (169, 170, 487, 488), (63, 64, 384, 383), (272, 273, 593, 592), (166, 169, 488, 489), (64, 65, 385, 384), (273, 274, 594, 593), (167, 166, 489, 490), (65, 66, 386, 385), (274, 275, 595, 594), (168, 167, 490, 491), (66, 67, 387, 386), (275, 276, 596, 595), (171, 172, 492, 486), (67, 68, 388, 387), (276, 277, 597, 596), (172, 173, 493, 492), (68, 69, 389, 388), (277, 278, 598, 597), (173, 174, 494, 493), (69, 40, 363, 389), (278, 279, 599, 598), (174, 175, 495, 494), (74, 75, 390, 391), (279, 280, 600, 599), (175, 176, 496, 495), (73, 74, 391, 392), (280, 281, 601, 600), (176, 177, 497, 496), (70, 73, 392, 393), (281, 282, 602, 601), (177, 178, 498, 497), (71, 70, 393, 394), (282, 283, 603, 602), (178, 179, 499, 498), (72, 71, 394, 395), (283, 284, 604, 603), (179, 180, 500, 499), (75, 76, 396, 390), (284, 285, 605, 604), (180, 181, 501, 500), (76, 77, 397, 396), (285, 286, 606, 605), (181, 182, 502, 501), (77, 78, 398, 397), (286, 287, 607, 606), (182, 183, 503, 502), (78, 79, 399, 398), (287, 288, 608, 607), (183, 184, 504, 503), (79, 80, 400, 399), (288, 289, 609, 608), (184, 185, 505, 504), (80, 81, 401, 400), (289, 290, 610, 609), (185, 186, 506, 505), (81, 82, 402, 401), (290, 291, 611, 610), (186, 187, 507, 506), (82, 83, 403, 402), (291, 292, 612, 611), (187, 188, 508, 507), (83, 84, 404, 403), (292, 293, 613, 612), (188, 189, 509, 508), (84, 85, 405, 404), (293, 264, 587, 613), (189, 190, 510, 509), (85, 86, 406, 405), (298, 299, 614, 615), (190, 191, 511, 510), (86, 87, 407, 406), (297, 298, 615, 616), (191, 192, 512, 511), (87, 88, 408, 407), (294, 297, 616, 617), (192, 193, 513, 512), (88, 89, 409, 408), (295, 294, 617, 618), (193, 194, 514, 513), (89, 90, 410, 409), (296, 295, 618, 619), (194, 195, 515, 514), (90, 91, 411, 410), (299, 300, 620, 614), (195, 196, 516, 515), (91, 92, 412, 411), (300, 301, 621, 620), (196, 197, 517, 516), (92, 93, 413, 412), (301, 302, 622, 621), (197, 168, 491, 517), (93, 94, 414, 413), (302, 303, 623, 622), (202, 203, 518, 519), (94, 95, 415, 414), (303, 304, 624, 623), (201, 202, 519, 520), (95, 96, 416, 415), (304, 305, 625, 624), (198, 201, 520, 521), (96, 97, 417, 416), (305, 306, 626, 625), (199, 198, 521, 522), (97, 98, 418, 417), (306, 307, 627, 626), (200, 199, 522, 523), (98, 99, 419, 418), (307, 308, 628, 627), (203, 204, 524, 518), (99, 100, 420, 419), (308, 309, 629, 628), (204, 205, 525, 524), (100, 101, 421, 420), (309, 310, 630, 629), (205, 206, 526, 525), (101, 72, 395, 421), (310, 311, 631, 630), (206, 207, 527, 526), (106, 107, 422, 423), (311, 312, 632, 631), (207, 208, 528, 527), (105, 106, 423, 424), (10, 11, 326, 327), (312, 313, 633, 632), (208, 209, 529, 528), (102, 105, 424, 425), (313, 314, 634, 633), (209, 210, 530, 529), (103, 102, 425, 426), (314, 315, 635, 634), (210, 211, 531, 530), (104, 103, 426, 427), (9, 10, 327, 328), (315, 316, 636, 635), (211, 212, 532, 531), (107, 108, 428, 422), (0, 9, 328, 329), (316, 317, 637, 636), (212, 213, 533, 532), (108, 109, 429, 428), (2, 0, 329, 330), (317, 318, 638, 637), (213, 214, 534, 533), (109, 110, 430, 429), (318, 319, 639, 638), (214, 215, 535, 534), (110, 111, 431, 430), (319, 320, 640, 639), (215, 216, 536, 535), (111, 112, 432, 431), (320, 321, 641, 640), (216, 217, 537, 536), (112, 113, 433, 432), (321, 322, 642, 641), (217, 218, 538, 537), (113, 114, 434, 433), (4, 2, 330, 331), (322, 323, 643, 642), (218, 219, 539, 538), (114, 115, 435, 434), (323, 324, 644, 643), (219, 220, 540, 539), (115, 116, 436, 435), (11, 12, 332, 326), (324, 325, 645, 644), (220, 221, 541, 540), (116, 117, 437, 436), (12, 13, 333, 332), (325, 296, 619, 645), (221, 222, 542, 541), (117, 118, 438, 437), (13, 14, 334, 333), (222, 223, 543, 542), (118, 119, 439, 438), (14, 15, 335, 334), (223, 224, 544, 543), (119, 120, 440, 439), (15, 16, 336, 335), (224, 225, 545, 544), (120, 121, 441, 440), (16, 17, 337, 336), (225, 226, 546, 545), (121, 122, 442, 441), (17, 18, 338, 337), (226, 227, 547, 546), (122, 123, 443, 442), (18, 19, 339, 338), (227, 228, 548, 547), (123, 124, 444, 443), (19, 20, 340, 339), (228, 229, 549, 548), (124, 125, 445, 444), (20, 21, 341, 340), (229, 200, 523, 549), (125, 126, 446, 445), (21, 22, 342, 341), (234, 235, 550, 551), (126, 127, 447, 446), (22, 23, 343, 342), (233, 234, 551, 552), (127, 128, 448, 447), (23, 24, 344, 343), (230, 233, 552, 553), (128, 129, 449, 448), (24, 25, 345, 344), (231, 230, 553, 554), (129, 130, 450, 449), (25, 26, 346, 345), (232, 231, 554, 555), (130, 131, 451, 450), (26, 27, 347, 346), (235, 236, 556, 550), (131, 132, 452, 451), (27, 28, 348, 347), (236, 237, 557, 556), (132, 133, 453, 452), (28, 29, 349, 348), (237, 238, 558, 557), (133, 104, 427, 453), (29, 30, 350, 349), (238, 239, 559, 558), (138, 139, 454, 455), (30, 31, 351, 350), (239, 240, 560, 559), (137, 138, 455, 456), (31, 32, 352, 351), (240, 241, 561, 560), (134, 137, 456, 457), (32, 33, 353, 352), (651, 649, 647, 650), (648, 646, 649, 651), (6, 3, 647, 649), (8, 5, 648, 651), (3, 7, 650, 647), (5, 1, 646, 648), (7, 8, 651, 650), (1, 6, 649, 646)])
me_plane.polygons.foreach_set('material_index', [1, 2, 2, 1, 2, 2, 2, 2, 2, 2, 2, 2, 2, 2, 2, 2, 2, 2, 2, 2, 2, 2, 2, 2, 2, 2, 2, 2, 2, 2, 2, 2, 2, 2, 2, 2, 2, 2, 2, 2, 2, 2, 2, 2, 2, 2, 2, 2, 2, 2, 2, 2, 2, 2, 2, 2, 2, 2, 2, 2, 2, 2, 2, 2, 2, 2, 2, 2, 2, 2, 2, 2, 2, 2, 2, 2, 2, 2, 2, 2, 2, 2, 2, 2, 2, 2, 2, 2, 2, 2, 2, 2, 2, 2, 2, 2, 2, 2, 2, 2, 2, 2, 2, 2, 2, 2, 2, 2, 2, 2, 2, 2, 2, 2, 2, 2, 2, 2, 2, 2, 2, 2, 2, 2, 2, 2, 2, 2, 2, 2, 2, 2, 2, 2, 2, 2, 2, 2, 2, 2, 2, 2, 2, 2, 2, 2, 2, 2, 2, 2, 2, 2, 2, 2, 2, 2, 2, 2, 2, 2, 2, 2, 2, 2, 2, 2, 2, 2, 2, 2, 2, 2, 2, 2, 2, 2, 2, 2, 2, 2, 2, 2, 2, 2, 2, 2, 2, 2, 2, 2, 2, 2, 2, 2, 2, 2, 2, 2, 2, 2, 2, 2, 2, 2, 2, 2, 2, 2, 2, 2, 2, 2, 2, 2, 2, 2, 2, 2, 2, 2, 2, 2, 2, 2, 2, 2, 2, 2, 2, 2, 2, 2, 2, 2, 2, 2, 2, 2, 2, 2, 2, 2, 2, 2, 2, 2, 2, 2, 2, 2, 2, 2, 2, 2, 2, 2, 2, 2, 2, 2, 2, 2, 2, 2, 2, 2, 2, 2, 2, 2, 2, 2, 2, 2, 2, 2, 2, 2, 2, 2, 2, 2, 2, 2, 2, 2, 2, 2, 2, 2, 2, 2, 2, 2, 2, 2, 2, 2, 2, 2, 2, 2, 2, 2, 2, 2, 2, 2, 2, 2, 2, 2, 2, 2, 2, 2, 2, 2, 2, 2, 2, 2, 2, 2, 2, 2, 2, 2, 2, 2, 2, 2, 2, 2, 2, 2, 2, 2, 2, 2, 2, 2, 1, 1, 1, 1, 1, 1, 1, 1])
_uv = me_plane.uv_layers.new(name='UVMap')
_uv.uv.foreach_set('vector', [0.0, 0.0, 0.0, 0.0, 0.0, 0.0, 0.0, 0.0, 0.0, 0.0, 0.0, 0.0, 0.0, 0.0, 0.0, 0.0, 0.0, 0.0, 0.0, 0.0, 0.0, 0.0, 0.0, 0.0, 0.0, 0.0, 0.0, 0.0, 0.0, 0.0, 0.0, 0.0, 0.0, 0.0, 0.0, 0.0, 0.0, 0.0, 0.0, 0.0, 0.0, 0.0, 0.0, 0.0, 0.0, 0.0, 0.0, 0.0, 0.0, 0.0, 0.0, 0.0, 0.0, 0.0, 0.0, 0.0, 0.0, 0.0, 0.0, 0.0, 0.0, 0.0, 0.0, 0.0, 0.0, 0.0, 0.0, 0.0, 0.0, 0.0, 0.0, 0.0, 0.0, 0.0, 0.0, 0.0, 0.0, 0.0, 0.0, 0.0, 0.0, 0.0, 0.0, 0.0, 0.0, 0.0, 0.0, 0.0, 0.0, 0.0, 0.0, 0.0, 0.0, 0.0, 0.0, 0.0, 0.0, 0.0, 0.0, 0.0, 0.0, 0.0, 0.0, 0.0, 0.0, 0.0, 0.0, 0.0, 0.0, 0.0, 0.0, 0.0, 0.0, 0.0, 0.0, 0.0, 0.0, 0.0, 0.0, 0.0, 0.0, 0.0, 0.0, 0.0, 0.0, 0.0, 0.0, 0.0, 0.0, 0.0, 0.0, 0.0, 0.0, 0.0, 0.0, 0.0, 0.0, 0.0, 0.0, 0.0, 0.0, 0.0, 0.0, 0.0, 0.0, 0.0, 0.0, 0.0, 0.0, 0.0, 0.0, 0.0, 0.0, 0.0, 0.0, 0.0, 0.0, 0.0, 0.0, 0.0, 0.0, 0.0, 0.0, 0.0, 0.0, 0.0, 0.0, 0.0, 0.0, 0.0, 0.0, 0.0, 0.0, 0.0, 0.0, 0.0, 0.0, 0.0, 0.0, 0.0, 0.0, 0.0, 0.0, 0.0, 0.0, 0.0, 0.0, 0.0, 0.0, 0.0, 0.0, 0.0, 0.0, 0.0, 0.0, 0.0, 0.0, 0.0, 0.0, 0.0, 0.0, 0.0, 0.0, 0.0, 0.0, 0.0, 0.0, 0.0, 0.0, 0.0, 0.0, 0.0, 0.0, 0.0, 0.0, 0.0, 0.0, 0.0, 0.0, 0.0, 0.0, 0.0, 0.0, 0.0, 0.0, 0.0, 0.0, 0.0, 0.0, 0.0, 0.0, 0.0, 0.0, 0.0, 0.0, 0.0, 0.0, 0.0, 0.0, 0.0, 0.0, 0.0, 0.0, 0.0, 0.0, 0.0, 0.0, 0.0, 0.0, 0.0, 0.0, 0.0, 0.0, 0.0, 0.0, 0.0, 0.0, 0.0, 0.0, 0.0, 0.0, 0.0, 0.0, 0.0, 0.0, 0.0, 0.0, 0.0, 0.0, 0.0, 0.0, 0.0, 0.0, 0.0, 0.0, 0.0, 0.0, 0.0, 0.0, 0.0, 0.0, 0.0, 0.0, 0.0, 0.0, 0.0, 0.0, 0.0, 0.0, 0.0, 0.0, 0.0, 0.0, 0.0, 0.0, 0.0, 0.0, 0.0, 0.0, 0.0, 0.0, 0.0, 0.0, 0.0, 0.0, 0.0, 0.0, 0.0, 0.0, 0.0, 0.0, 0.0, 0.0, 0.0, 0.0, 0.0, 0.0, 0.0, 0.0, 0.0, 0.0, 0.0, 0.0, 0.0, 0.0, 0.0, 0.0, 0.0, 0.0, 0.0, 0.0, 0.0, 0.0, 0.0, 0.0, 0.0, 0.0, 0.0, 0.0, 0.0, 0.0, 0.0, 0.0, 0.0, 0.0, 0.0, 0.0, 0.0, 0.0, 0.0, 0.0, 0.0, 0.0, 0.0, 0.0, 0.0, 0.0, 0.0, 0.0, 0.0, 0.0, 0.0, 0.0, 0.0, 0.0, 0.0, 0.0, 0.0, 0.0, 0.0, 0.0, 0.0, 0.0, 0.0, 0.0, 0.0, 0.0, 0.0, 0.0, 0.0, 0.0, 0.0, 0.0, 0.0, 0.0, 0.0, 0.0, 0.0, 0.0, 0.0, 0.0, 0.0, 0.0, 0.0, 0.0, 0.0, 0.0, 0.0, 0.0, 0.0, 0.0, 0.0, 0.0, 0.0, 0.0, 0.0, 0.0, 0.0, 0.0, 0.0, 0.0, 0.0, 0.0, 0.0, 0.0, 0.0, 0.0, 0.0, 0.0, 0.0, 0.0, 0.0, 0.0, 0.0, 0.0, 0.0, 0.0, 0.0, 0.0, 0.0, 0.0, 0.0, 0.0, 0.0, 0.0, 0.0, 0.0, 0.0, 0.0, 0.0, 0.0, 0.0, 0.0, 0.0, 0.0, 0.0, 0.0, 0.0, 0.0, 0.0, 0.0, 0.0, 0.0, 0.0, 0.0, 0.0, 0.0, 0.0, 0.0, 0.0, 0.0, 0.0, 0.0, 0.0, 0.0, 0.0, 0.0, 0.0, 0.0, 0.0, 0.0, 0.0, 0.0, 0.0, 0.0, 0.0, 0.0, 0.0, 0.0, 0.0, 0.0, 0.0, 0.0, 0.0, 0.0, 0.0, 0.0, 0.0, 0.0, 0.0, 0.0, 0.0, 0.0, 0.0, 0.0, 0.0, 0.0, 0.0, 0.0, 0.0, 0.0, 0.0, 0.0, 0.0, 0.0, 0.0, 0.0, 0.0, 0.0, 0.0, 0.0, 0.0, 0.0, 0.0, 0.0, 0.0, 0.0, 0.0, 0.0, 0.0, 0.0, 0.0, 0.0, 0.0, 0.0, 0.0, 0.0, 0.0, 0.0, 0.0, 0.0, 0.0, 0.0, 0.0, 0.0, 0.0, 0.0, 0.0, 0.0, 0.0, 0.0, 0.0, 0.0, 0.0, 0.0, 0.0, 0.0, 0.0, 0.0, 0.0, 0.0, 0.0, 0.0, 0.0, 0.0, 0.0, 0.0, 0.0, 0.0, 0.0, 0.0, 0.0, 0.0, 0.0, 0.0, 0.0, 0.0, 0.0, 0.0, 0.0, 0.0, 0.0, 0.0, 0.0, 0.0, 0.0, 0.0, 0.0, 0.0, 0.0, 0.0, 0.0, 0.0, 0.0, 0.0, 0.0, 0.0, 0.0, 0.0, 0.0, 0.0, 0.0, 0.0, 0.0, 0.0, 0.0, 0.0, 0.0, 0.0, 0.0, 0.0, 0.0, 0.0, 0.0, 0.0, 0.0, 0.0, 0.0, 0.0, 0.0, 0.0, 0.0, 0.0, 0.0, 0.0, 0.0, 0.0, 0.0, 0.0, 0.0, 0.0, 0.0, 0.0, 0.0, 0.0, 0.0, 0.0, 0.0, 0.0, 0.0, 0.0, 0.0, 0.0, 0.0, 0.0, 0.0, 0.0, 0.0, 0.0, 0.0, 0.0, 0.0, 0.0, 0.0, 0.0, 0.0, 0.0, 0.0, 0.0, 0.0, 0.0, 0.0, 0.0, 0.0, 0.0, 0.0, 0.4306, 0.1472, 0.413, 0.1291, 0.4026, 0.1098, 0.3997, 0.09018, 0.4045, 0.07091, 0.4168, 0.05277, 0.4361, 0.03643, 0.4616, 0.02254, 0.4924, 0.01163, 0.5274, 0.004114, 0.5651, 0.0002822, 0.6041, 0.000282, 0.6429, 0.004114, 0.68, 0.01163, 0.714, 0.02254, 0.7436, 0.03643, 0.7677, 0.05277, 0.7853, 0.07091, 0.7957, 0.09018, 0.7986, 0.1098, 0.7938, 0.1291, 0.7815, 0.1472, 0.7623, 0.1636, 0.7367, 0.1775, 0.7059, 0.1884, 0.6709, 0.1959, 0.6332, 0.1997, 0.5942, 0.1997, 0.5554, 0.1959, 0.5183, 0.1884, 0.4843, 0.1775, 0.4547, 0.1636, 0.4306, 0.9472, 0.413, 0.9291, 0.4026, 0.9098, 0.3997, 0.8902, 0.4045, 0.8709, 0.4168, 0.8528, 0.4361, 0.8364, 0.4616, 0.8225, 0.4924, 0.8116, 0.5274, 0.8041, 0.5651, 0.8003, 0.6041, 0.8003, 0.6429, 0.8041, 0.68, 0.8116, 0.714, 0.8225, 0.7436, 0.8364, 0.7677, 0.8528, 0.7853, 0.8709, 0.7957, 0.8902, 0.7986, 0.9098, 0.7938, 0.9291, 0.7815, 0.9472, 0.7623, 0.9636, 0.7367, 0.9775, 0.7059, 0.9884, 0.6709, 0.9959, 0.6332, 0.9997, 0.5942, 0.9997, 0.5554, 0.9959, 0.5183, 0.9884, 0.4843, 0.9775, 0.4547, 0.9636, 0.4306, 0.3472, 0.413, 0.3291, 0.4026, 0.3098, 0.3997, 0.2902, 0.4045, 0.2709, 0.4168, 0.2528, 0.4361, 0.2364, 0.4616, 0.2225, 0.4924, 0.2116, 0.5274, 0.2041, 0.5651, 0.2003, 0.6041, 0.2003, 0.6429, 0.2041, 0.68, 0.2116, 0.714, 0.2225, 0.7436, 0.2364, 0.7677, 0.2528, 0.7853, 0.2709, 0.7957, 0.2902, 0.7986, 0.3098, 0.7938, 0.3291, 0.7815, 0.3472, 0.7623, 0.3636, 0.7367, 0.3775, 0.7059, 0.3884, 0.6709, 0.3959, 0.6332, 0.3997, 0.5942, 0.3997, 0.5554, 0.3959, 0.5183, 0.3884, 0.4843, 0.3775, 0.4547, 0.3636, 0.03116, 0.1472, 0.01358, 0.1291, 0.003156, 0.1098, 0.000282, 0.09018, 0.005072, 0.07091, 0.01734, 0.05277, 0.03662, 0.03643, 0.06217, 0.02254, 0.093, 0.01163, 0.1279, 0.004114, 0.1656, 0.0002822, 0.2046, 0.000282, 0.2434, 0.004114, 0.2806, 0.01163, 0.3146, 0.02254, 0.3442, 0.03643, 0.3683, 0.05277, 0.3859, 0.07091, 0.3963, 0.09018, 0.3992, 0.1098, 0.3944, 0.1291, 0.3821, 0.1472, 0.3628, 0.1636, 0.3373, 0.1775, 0.3064, 0.1884, 0.2715, 0.1959, 0.2338, 0.1997, 0.1948, 0.1997, 0.156, 0.1959, 0.1189, 0.1884, 0.08483, 0.1775, 0.05522, 0.1636, 0.03116, 0.3472, 0.01358, 0.3291, 0.003156, 0.3098, 0.000282, 0.2902, 0.005072, 0.2709, 0.01734, 0.2528, 0.03662, 0.2364, 0.06217, 0.2225, 0.093, 0.2116, 0.1279, 0.2041, 0.1656, 0.2003, 0.2046, 0.2003, 0.2434, 0.2041, 0.2806, 0.2116, 0.3146, 0.2225, 0.3442, 0.2364, 0.3683, 0.2528, 0.3859, 0.2709, 0.3963, 0.2902, 0.3992, 0.3098, 0.3944, 0.3291, 0.3821, 0.3472, 0.3628, 0.3636, 0.3373, 0.3775, 0.3064, 0.3884, 0.2715, 0.3959, 0.2338, 0.3997, 0.1948, 0.3997, 0.156, 0.3959, 0.1189, 0.3884, 0.08483, 0.3775, 0.05522, 0.3636, 0.03116, 0.5472, 0.01358, 0.5291, 0.003156, 0.5098, 0.000282, 0.4902, 0.005072, 0.4709, 0.01734, 0.4528, 0.03662, 0.4364, 0.06217, 0.4225, 0.093, 0.4116, 0.1279, 0.4041, 0.1656, 0.4003, 0.2046, 0.4003, 0.2434, 0.4041, 0.2806, 0.4116, 0.3146, 0.4225, 0.3442, 0.4364, 0.3683, 0.4528, 0.3859, 0.4709, 0.3963, 0.4902, 0.3992, 0.5098, 0.3944, 0.5291, 0.3821, 0.5472, 0.3628, 0.5636, 0.3373, 0.5775, 0.3064, 0.5884, 0.2715, 0.5959, 0.2338, 0.5997, 0.1948, 0.5997, 0.156, 0.5959, 0.1189, 0.5884, 0.08483, 0.5775, 0.05522, 0.5636, 0.03116, 0.7472, 0.01358, 0.7291, 0.003156, 0.7098, 0.000282, 0.6902, 0.005072, 0.6709, 0.01734, 0.6528, 0.03662, 0.6364, 0.06217, 0.6225, 0.093, 0.6116, 0.1279, 0.6041, 0.1656, 0.6003, 0.2046, 0.6003, 0.2434, 0.6041, 0.2806, 0.6116, 0.3146, 0.6225, 0.3442, 0.6364, 0.3683, 0.6528, 0.3859, 0.6709, 0.3963, 0.6902, 0.3992, 0.7098, 0.3944, 0.7291, 0.3821, 0.7472, 0.3628, 0.7636, 0.3373, 0.7775, 0.3064, 0.7884, 0.2715, 0.7959, 0.2338, 0.7997, 0.1948, 0.7997, 0.156, 0.7959, 0.1189, 0.7884, 0.08483, 0.7775, 0.05522, 0.7636, 0.4306, 0.7472, 0.413, 0.7291, 0.4026, 0.7098, 0.3997, 0.6902, 0.4045, 0.6709, 0.4168, 0.6528, 0.4361, 0.6364, 0.4616, 0.6225, 0.4924, 0.6116, 0.5274, 0.6041, 0.5651, 0.6003, 0.6041, 0.6003, 0.6429, 0.6041, 0.68, 0.6116, 0.714, 0.6225, 0.7436, 0.6364, 0.7677, 0.6528, 0.7853, 0.6709, 0.7957, 0.6902, 0.7986, 0.7098, 0.7938, 0.7291, 0.7815, 0.7472, 0.7623, 0.7636, 0.7367, 0.7775, 0.7059, 0.7884, 0.6709, 0.7959, 0.6332, 0.7997, 0.5942, 0.7997, 0.5554, 0.7959, 0.5183, 0.7884, 0.4843, 0.7775, 0.4547, 0.7636, 0.4306, 0.5472, 0.413, 0.5291, 0.4026, 0.5098, 0.3997, 0.4902, 0.4045, 0.4709, 0.4168, 0.4528, 0.4361, 0.4364, 0.4616, 0.4225, 0.4924, 0.4116, 0.5274, 0.4041, 0.5651, 0.4003, 0.6041, 0.4003, 0.6429, 0.4041, 0.68, 0.4116, 0.714, 0.4225, 0.7436, 0.4364, 0.7677, 0.4528, 0.7853, 0.4709, 0.7957, 0.4902, 0.7986, 0.5098, 0.7938, 0.5291, 0.7815, 0.5472, 0.7623, 0.5636, 0.7367, 0.5775, 0.7059, 0.5884, 0.6709, 0.5959, 0.6332, 0.5997, 0.5942, 0.5997, 0.5554, 0.5959, 0.5183, 0.5884, 0.4843, 0.5775, 0.4547, 0.5636, 0.03116, 0.9472, 0.01358, 0.9291, 0.003156, 0.9098, 0.000282, 0.8902, 0.005072, 0.8709, 0.01734, 0.8528, 0.03662, 0.8364, 0.06217, 0.8225, 0.093, 0.8116, 0.1279, 0.8041, 0.1656, 0.8003, 0.2046, 0.8003, 0.2434, 0.8041, 0.2806, 0.8116, 0.3146, 0.8225, 0.3442, 0.8364, 0.3683, 0.8528, 0.3859, 0.8709, 0.3963, 0.8902, 0.3992, 0.9098, 0.3944, 0.9291, 0.3821, 0.9472, 0.3628, 0.9636, 0.3373, 0.9775, 0.3064, 0.9884, 0.2715, 0.9959, 0.2338, 0.9997, 0.1948, 0.9997, 0.156, 0.9959, 0.1189, 0.9884, 0.08483, 0.9775, 0.05522, 0.9636, 0.0, 0.0, 0.0, 0.0, 0.0, 0.0, 0.0, 0.0, 0.0, 0.0, 0.0, 0.0, 0.0, 0.0, 0.0, 0.0, 0.0, 0.0, 0.0, 0.0, 0.0, 0.0, 0.0, 0.0, 0.0, 0.0, 0.0, 0.0, 0.0, 0.0, 0.0, 0.0, 0.0, 0.0, 0.0, 0.0, 0.0, 0.0, 0.0, 0.0, 0.0, 0.0, 0.0, 0.0, 0.0, 0.0, 0.0, 0.0, 0.0, 0.0, 0.0, 0.0, 0.0, 0.0, 0.0, 0.0, 0.0, 0.0, 0.0, 0.0, 0.0, 0.0, 0.0, 0.0, 0.0, 0.0, 0.0, 0.0, 0.0, 0.0, 0.0, 0.0, 0.0, 0.0, 0.0, 0.0, 0.0, 0.0, 0.0, 0.0, 0.0, 0.0, 0.0, 0.0, 0.0, 0.0, 0.0, 0.0, 0.0, 0.0, 0.0, 0.0, 0.0, 0.0, 0.0, 0.0, 0.0, 0.0, 0.0, 0.0, 0.0, 0.0, 0.0, 0.0, 0.0, 0.0, 0.0, 0.0, 0.0, 0.0, 0.0, 0.0, 0.0, 0.0, 0.0, 0.0, 0.0, 0.0, 0.0, 0.0, 0.0, 0.0, 0.0, 0.0, 0.0, 0.0, 0.0, 0.0, 0.0, 0.0, 0.0, 0.0, 0.0, 0.0, 0.0, 0.0, 0.0, 0.0, 0.0, 0.0, 0.0, 0.0, 0.0, 0.0, 0.0, 0.0, 0.0, 0.0, 0.0, 0.0, 0.0, 0.0, 0.0, 0.0, 0.0, 0.0, 0.0, 0.0, 0.0, 0.0, 0.0, 0.0, 0.0, 0.0, 0.0, 0.0, 0.0, 0.0, 0.0, 0.0, 0.0, 0.0, 0.0, 0.0, 0.0, 0.0, 0.0, 0.0, 0.0, 0.0, 0.0, 0.0, 0.0, 0.0, 0.0, 0.0, 0.0, 0.0, 0.0, 0.0, 0.0, 0.0, 0.0, 0.0, 0.0, 0.0, 0.0, 0.0, 0.0, 0.0, 0.0, 0.0, 0.0, 0.0, 0.0, 0.0, 0.0, 0.0, 0.0, 0.0, 0.0, 0.0, 0.0, 0.0, 0.0, 0.0, 0.0, 0.0, 0.0, 0.0, 0.0, 0.0, 0.0, 0.0, 0.0, 0.0, 0.0, 0.0, 0.0, 0.0, 0.0, 0.0, 0.0, 0.0, 0.0, 0.0, 0.0, 0.0, 0.0, 0.0, 0.0, 0.0, 0.0, 0.0, 0.0, 0.0, 0.0, 0.0, 0.0, 0.0, 0.0, 0.0, 0.0, 0.0, 0.0, 0.0, 0.0, 0.0, 0.0, 0.0, 0.0, 0.0, 0.0, 0.0, 0.0, 0.0, 0.0, 0.0, 0.0, 0.0, 0.0, 0.0, 0.0, 0.0, 0.0, 0.0, 0.0, 0.0, 0.0, 0.0, 0.0, 0.0, 0.0, 0.0, 0.0, 0.0, 0.0, 0.0, 0.0, 0.0, 0.0, 0.0, 0.0, 0.0, 0.0, 0.0, 0.0, 0.0, 0.0, 0.0, 0.0, 0.0, 0.0, 0.0, 0.0, 0.0, 0.0, 0.0, 0.0, 0.0, 0.0, 0.0, 0.0, 0.0, 0.0, 0.0, 0.0, 0.0, 0.0, 0.0, 0.0, 0.0, 0.0, 0.0, 0.0, 0.0, 0.0, 0.0, 0.0, 0.0, 0.0, 0.0, 0.0, 0.0, 0.0, 0.0, 0.0, 0.0, 0.0, 0.0, 0.0, 0.0, 0.0, 0.0, 0.0, 0.0, 0.0, 0.0, 0.0, 0.0, 0.0, 0.0, 0.0, 0.0, 0.0, 0.0, 0.0, 0.0, 0.0, 0.0, 0.0, 0.0, 0.0, 0.0, 0.0, 0.0, 0.0, 0.0, 0.0, 0.0, 0.0, 0.0, 0.0, 0.0, 0.0, 0.0, 0.0, 0.0, 0.0, 0.0, 0.0, 0.0, 0.0, 0.0, 0.0, 0.0, 0.0, 0.0, 0.0, 0.0, 0.0, 0.0, 0.0, 0.0, 0.0, 0.0, 0.0, 0.0, 0.0, 0.0, 0.0, 0.0, 0.0, 0.0, 0.0, 0.0, 0.0, 0.0, 0.0, 0.0, 0.0, 0.0, 0.0, 0.0, 0.0, 0.0, 0.0, 0.0, 0.0, 0.0, 0.0, 0.0, 0.0, 0.0, 0.0, 0.0, 0.0, 0.0, 0.0, 0.0, 0.0, 0.0, 0.0, 0.0, 0.0, 0.0, 0.0, 0.0, 0.0, 0.0, 0.0, 0.0, 0.0, 0.0, 0.0, 0.0, 0.0, 0.0, 0.0, 0.0, 0.0, 0.0, 0.0, 0.0, 0.0, 0.0, 0.0, 0.0, 0.0, 0.0, 0.0, 0.0, 0.0, 0.0, 0.0, 0.0, 0.0, 0.0, 0.0, 0.0, 0.0, 0.0, 0.0, 0.0, 0.0, 0.0, 0.0, 0.0, 0.0, 0.0, 0.0, 0.0, 0.0, 0.0, 0.0, 0.0, 0.0, 0.0, 0.0, 0.0, 0.0, 0.0, 0.0, 0.0, 0.0, 0.0, 0.0, 0.0, 0.0, 0.0, 0.0, 0.0, 0.0, 0.0, 0.0, 0.0, 0.0, 0.0, 0.0, 0.0, 0.0, 0.0, 0.0, 0.0, 0.0, 0.0, 0.0, 0.0, 0.0, 0.0, 0.0, 0.0, 0.0, 0.0, 0.0, 0.0, 0.0, 0.0, 0.0, 0.0, 0.0, 0.0, 0.0, 0.0, 0.0, 0.0, 0.0, 0.0, 0.0, 0.0, 0.0, 0.0, 0.0, 0.0, 0.0, 0.0, 0.0, 0.0, 0.0, 0.0, 0.0, 0.0, 0.0, 0.0, 0.0, 0.0, 0.0, 0.0, 0.0, 0.0, 0.0, 0.0, 0.0, 0.0, 0.0, 0.0, 0.0, 0.0, 0.0, 0.0, 0.0, 0.0, 0.0, 0.0, 0.0, 0.0, 0.0, 0.0, 0.0, 0.0, 0.0, 0.0, 0.0, 0.0, 0.0, 0.0, 0.0, 0.0, 0.0, 0.0, 0.0, 0.0, 0.0, 0.0, 0.0, 0.0, 0.0, 0.0, 0.0, 0.0, 0.0, 0.0, 0.0, 0.0, 0.0, 0.0, 0.0, 0.0, 0.0, 0.0, 0.0, 0.0, 0.0, 0.0, 0.0, 0.0, 0.0, 0.0, 0.0, 0.0, 0.0, 0.0, 0.0, 0.0, 0.0, 0.0, 0.0, 0.0, 0.0, 0.0, 0.0, 0.0, 0.0, 0.0, 0.0, 0.0, 0.0, 0.0, 0.0, 0.0, 0.0, 0.0, 0.0, 0.0, 0.0, 0.0, 0.0, 0.0, 0.0, 0.0, 0.0, 0.0, 0.0, 0.0, 0.0, 0.0, 0.0, 0.0, 0.0, 0.0, 0.0, 0.0, 0.0, 0.0, 0.0, 0.0, 0.0, 0.0, 0.0, 0.0, 0.0, 0.0, 0.0, 0.0, 0.0, 0.0, 0.0, 0.0, 0.0, 0.0, 0.0, 0.0, 0.0, 0.0, 0.0, 0.0, 0.0, 0.0, 0.0, 0.0, 0.0, 0.0, 0.0, 0.0, 0.0, 0.0, 0.0, 0.0, 0.0, 0.0, 0.0, 0.0, 0.0, 0.0, 0.0, 0.0, 0.0, 0.0, 0.0, 0.0, 0.0, 0.0, 0.0, 0.0, 0.0, 0.0, 0.0, 0.0, 0.0, 0.0, 0.0, 0.0, 0.0, 0.0, 0.0, 0.0, 0.0, 0.0, 0.0, 0.0, 0.0, 0.0, 0.0, 0.0, 0.0, 0.0, 0.0, 0.0, 0.0, 0.0, 0.0, 0.0, 0.0, 0.0, 0.0, 0.0, 0.0, 0.0, 0.0, 0.0, 0.0, 0.0, 0.0, 0.0, 0.0, 0.0, 0.0, 0.0, 0.0, 0.0, 0.0, 0.0, 0.0, 0.0, 0.0, 0.0, 0.0, 0.0, 0.0, 0.0, 0.0, 0.0, 0.0, 0.0, 0.0, 0.0, 0.0, 0.0, 0.0, 0.0, 0.0, 0.0, 0.0, 0.0, 0.0, 0.0, 0.0, 0.0, 0.0, 0.0, 0.0, 0.0, 0.0, 0.0, 0.0, 0.0, 0.0, 0.0, 0.0, 0.0, 0.0, 0.0, 0.0, 0.0, 0.0, 0.0, 0.0, 0.0, 0.0, 0.0, 0.0, 0.0, 0.0, 0.0, 0.0, 0.0, 0.0, 0.0, 0.0, 0.0, 0.0, 0.0, 0.0, 0.0, 0.0, 0.0, 0.0, 0.0, 0.0, 0.0, 0.0, 0.0, 0.0, 0.0, 0.0, 0.0, 0.0, 0.0, 0.0, 0.0, 0.0, 0.0, 0.0, 0.0, 0.0, 0.0, 0.0, 0.0, 0.0, 0.0, 0.0, 0.0, 0.0, 0.0, 0.0, 0.0, 0.0, 0.0, 0.0, 0.0, 0.0, 0.0, 0.0, 0.0, 0.0, 0.0, 0.0, 0.0, 0.0, 0.0, 0.0, 0.0, 0.0, 0.0, 0.0, 0.0, 0.0, 0.0, 0.0, 0.0, 0.0, 0.0, 0.0, 0.0, 0.0, 0.0, 0.0, 0.0, 0.0, 0.0, 0.0, 0.0, 0.0, 0.0, 0.0, 0.0, 0.0, 0.0, 0.0, 0.0, 0.0, 0.0, 0.0, 0.0, 0.0, 0.0, 0.0, 0.0, 0.0, 0.0, 0.0, 0.0, 0.0, 0.0, 0.0, 0.0, 0.0, 0.0, 0.0, 0.0, 0.0, 0.0, 0.0, 0.0, 0.0, 0.0, 0.0, 0.0, 0.0, 0.0, 0.0, 0.0, 0.0, 0.0, 0.0, 0.0, 0.0, 0.0, 0.0, 0.0, 0.0, 0.0, 0.0, 0.0, 0.0, 0.0, 0.0, 0.0, 0.0, 0.0, 0.0, 0.0, 0.0, 0.0, 0.0, 0.0, 0.0, 0.0, 0.0, 0.0, 0.0, 0.0, 0.0, 0.0, 0.0, 0.0, 0.0, 0.0, 0.0, 0.0, 0.0, 0.0, 0.0, 0.0, 0.0, 0.0, 0.0, 0.0, 0.0, 0.0, 0.0, 0.0, 0.0, 0.0, 0.0, 0.0, 0.0, 0.0, 0.0, 0.0, 0.0, 0.0, 0.0, 0.0, 0.0, 0.0, 0.0, 0.0, 0.0, 0.0, 0.0, 0.0, 0.0, 0.0, 0.0, 0.0, 0.0, 0.0, 0.0, 0.0, 0.0, 0.0, 0.0, 0.0, 0.0, 0.0, 0.0, 0.0, 0.0, 0.0, 0.0, 0.0, 0.0, 0.0, 0.0, 0.0, 0.0, 0.0, 0.0, 0.0, 0.0, 0.0, 0.0, 0.0, 0.0, 0.0, 0.0, 0.0, 0.0, 0.0, 0.0, 0.0, 0.0, 0.0, 0.0, 0.0, 0.0, 0.0, 0.0, 0.0, 0.0, 0.0, 0.0, 0.0, 0.0, 0.0, 0.0, 0.0, 0.0, 0.0, 0.0, 0.0, 0.0, 0.0, 0.0, 0.0, 0.0, 0.0, 0.0, 0.0, 0.0, 0.0, 0.0, 0.0, 0.0, 0.0, 0.0, 0.0, 0.0, 0.0, 0.0, 0.0, 0.0, 0.0, 0.0, 0.0, 0.0, 0.0, 0.0, 0.0, 0.0, 0.0, 0.0, 0.0, 0.0, 0.0, 0.0, 0.0, 0.0, 0.0, 0.0, 0.0, 0.0, 0.0, 0.0, 0.0, 0.0, 0.0, 0.0, 0.0, 0.0, 0.0, 0.0, 0.0, 0.0, 0.0, 0.0, 0.0, 0.0, 0.0, 0.0, 0.0, 0.0, 0.0, 0.0, 0.0, 0.0, 0.0, 0.0, 0.0, 0.0, 0.0, 0.0, 0.0, 0.0, 0.0, 0.0, 0.0, 0.0, 0.0, 0.0, 0.0, 0.0, 0.0, 0.0, 0.0, 0.0, 0.0, 0.0, 0.0, 0.0, 0.0, 0.0, 0.0, 0.0, 0.0, 0.0, 0.0, 0.0, 0.0, 0.0, 0.0, 0.0, 0.0, 0.0, 0.0, 0.0, 0.0, 0.0, 0.0, 0.0, 0.0, 0.0, 0.0, 0.0, 0.0, 0.0, 0.0, 0.0, 0.0, 0.0, 0.0, 0.0, 0.0, 0.0, 0.0, 0.0, 0.0, 0.0, 0.0, 0.0, 0.0, 0.0, 0.0, 0.0, 0.0, 0.0, 0.0, 0.0, 0.0, 0.0, 0.0, 0.0, 0.0, 0.0, 0.0, 0.0, 0.0, 0.0, 0.0, 0.0, 0.0, 0.0, 0.0, 0.0, 0.0, 0.0, 0.0, 0.0, 0.0, 0.0, 0.0, 0.0, 0.0, 0.0, 0.0, 0.0, 0.0, 0.0, 0.0, 0.0, 0.0, 0.0, 0.0, 0.0, 0.0, 0.0, 0.0, 0.0, 0.0, 0.0, 0.0, 0.0, 0.0, 0.0, 0.0, 0.0, 0.0, 0.0, 0.0, 0.0, 0.0, 0.0, 0.0, 0.0, 0.0, 0.0, 0.0, 0.0, 0.0, 0.0, 0.0, 0.0, 0.0, 0.0, 0.0, 0.0, 0.0, 0.0, 0.0, 0.0, 0.0, 0.0, 0.0, 0.0, 0.0, 0.0, 0.0, 0.0, 0.0, 0.0, 0.0, 0.0, 0.0, 0.0, 0.0, 0.0, 0.0, 0.0, 0.0, 0.0, 0.0, 0.0, 0.0, 0.0, 0.0, 0.0, 0.0, 0.0, 0.0, 0.0, 0.0, 0.0, 0.0, 0.0, 0.0, 0.0, 0.0, 0.0, 0.0, 0.0, 0.0, 0.0, 0.0, 0.0, 0.0, 0.0, 0.0, 0.0, 0.0, 0.0, 0.0, 0.0, 0.0, 0.0, 0.0, 0.0, 0.0, 0.0, 0.0, 0.0, 0.0, 0.0, 0.0, 0.0, 0.0, 0.0, 0.0, 0.0, 0.0, 0.0, 0.0, 0.0, 0.0, 0.0, 0.0, 0.0, 0.0, 0.0, 0.0, 0.0, 0.0, 0.0, 0.0, 0.0, 0.0, 0.0, 0.0, 0.0, 0.0, 0.0, 0.0, 0.0, 0.0, 0.0, 0.0, 0.0, 0.0, 0.0, 0.0, 0.0, 0.0, 0.0, 0.0, 0.0, 0.0, 0.0, 0.0, 0.0, 0.0, 0.0, 0.0, 0.0, 0.0, 0.0, 0.0, 0.0, 0.0, 0.0, 0.0, 0.0, 0.0, 0.0, 0.0, 0.0, 0.0, 0.0, 0.0, 0.0, 0.0, 0.0, 0.0, 0.0, 0.0, 0.0, 0.0, 0.0, 0.0, 0.0, 0.0, 0.0, 0.0, 0.0, 0.0, 0.0, 0.0, 0.0, 0.0, 0.0, 0.0, 0.0, 0.0, 0.0, 0.0, 0.0, 0.0, 0.0, 0.0, 0.0, 0.0, 0.0, 0.0, 0.0, 0.0, 0.0, 0.0, 0.0, 0.0, 0.0, 0.0, 0.0, 0.0, 0.0, 0.0, 0.0, 0.0, 0.0, 0.0, 0.0, 0.0, 0.0, 0.0, 0.0, 0.0, 0.0, 0.0, 0.0, 0.0, 0.0, 0.0, 0.0, 0.0, 0.0, 0.0, 0.0, 0.0, 0.0, 0.0, 0.0, 0.0, 0.0, 0.0, 0.0, 0.0, 0.0, 0.0, 0.0, 0.0, 0.0, 0.0, 0.0, 0.0, 0.0, 0.0, 0.0, 0.0, 0.0, 0.0, 0.0, 0.0, 0.0, 0.0, 0.0, 0.0, 0.0, 0.0, 0.0, 0.0, 0.0, 0.0, 0.0, 0.0, 0.0, 0.0, 0.0, 0.0, 0.0, 0.0, 0.0, 0.0, 0.0, 0.0, 0.0, 0.0, 0.0, 0.0, 0.0, 0.0, 0.0, 0.0, 0.0, 0.0, 0.0, 0.0, 0.0, 0.0, 0.0, 0.0, 0.0, 0.0, 0.0, 0.0, 0.0, 0.0, 0.0, 0.0, 0.0, 0.0, 0.0, 0.0, 0.0, 0.0, 0.0, 0.0, 0.0, 0.0, 0.0, 0.0, 0.0, 0.0, 0.0, 0.0, 0.0, 0.0, 0.0, 0.0, 0.0, 0.0, 0.0, 0.0, 0.0, 0.0, 0.0, 0.0, 0.0, 0.0, 0.0, 0.0, 0.0, 0.0, 0.0, 0.0, 0.0, 0.0, 0.0, 0.0, 0.0, 0.0, 0.0, 0.0, 0.0, 0.0, 0.0, 0.0, 0.0, 0.0, 0.0, 0.0, 0.0, 0.0, 0.0, 0.0, 0.0, 0.0, 0.0, 0.0, 0.0, 0.0, 0.0, 0.0, 0.0, 0.0, 0.0, 0.0, 0.0, 0.0, 0.0, 0.0, 0.0, 0.0, 0.0, 0.0, 0.0, 0.0, 0.0, 0.0, 0.0, 0.0, 0.0, 0.0, 0.0, 0.0, 0.0, 0.0, 0.0, 0.0, 0.0, 0.0, 0.0, 0.0, 0.0, 0.0, 0.0, 0.0, 0.0, 0.0, 0.0, 0.0, 0.0, 0.0, 0.0, 0.0, 0.0, 0.0, 0.0, 0.0, 0.0, 0.0, 0.0, 0.0, 0.0, 0.0, 0.0, 0.0, 0.0, 0.0, 0.0, 0.0, 0.0, 0.0, 0.0, 0.0, 0.0, 0.0, 0.0, 0.0, 0.0, 0.0, 0.0, 0.0, 0.0, 0.0, 0.0, 0.0, 0.0, 0.0, 0.0, 0.0, 0.0, 0.0, 0.0, 0.0, 0.0, 0.0, 0.0, 0.0, 0.0, 0.0, 0.0, 0.0, 0.0, 0.0, 0.0, 0.0, 0.0, 0.0, 0.0, 0.0, 0.0, 0.0, 0.0, 0.0, 0.0, 0.0, 0.0, 0.0, 0.0, 0.0, 0.0, 0.0, 0.0, 0.0, 0.0, 0.0, 0.0, 0.0, 0.0, 0.0, 0.0, 0.0, 0.0, 0.0, 0.0, 0.0, 0.0, 0.0, 0.0, 0.0, 0.0, 0.0, 0.0, 0.0, 0.0, 0.0, 0.0, 0.0, 0.0, 0.0, 0.0, 0.0, 0.0, 0.0, 0.0, 0.0, 0.0, 0.0, 0.0, 0.0, 0.0, 0.0, 0.0, 0.0, 0.0, 0.0, 0.0, 0.0, 0.0, 0.0, 0.0, 0.0, 0.0, 0.0, 0.0, 0.0, 0.0, 0.0, 0.0, 0.0, 0.0, 0.0, 0.0, 0.0, 0.0, 0.0, 0.0, 0.0, 0.0, 0.0, 0.0, 0.0, 0.0, 0.0, 0.0, 0.0, 0.0, 0.0, 0.0, 0.0, 0.0, 0.0, 0.0, 0.0, 0.0, 0.0, 0.0, 0.0, 0.0, 0.0, 0.0, 0.0, 0.0, 0.0, 0.0, 0.0, 0.0, 0.0, 0.0, 0.0, 0.0, 0.0, 0.0, 0.0, 0.0, 0.0, 0.0, 0.0, 0.0, 0.0, 0.0, 0.0, 0.0, 0.0, 0.0, 0.0, 0.0, 0.0, 0.0, 0.0, 0.0, 0.0, 0.0, 0.0, 0.0, 0.0, 0.0, 0.0, 0.0, 0.0, 0.0, 0.0, 0.0, 0.0, 0.0, 0.0, 0.0, 0.0, 0.0, 0.0, 0.0, 0.0, 0.0, 0.0, 0.0, 0.0, 0.0, 0.0, 0.0, 0.0, 0.0, 0.0, 0.0, 0.0, 0.0, 0.0, 0.0, 0.0, 0.0, 0.0, 0.0, 0.0, 0.0, 0.0, 0.0, 0.0, 0.0, 0.0, 0.0, 0.0, 0.0, 0.0, 0.0, 0.0, 0.0, 0.0, 0.0, 0.0, 0.0, 0.0, 0.0, 0.0, 0.0, 0.0, 0.0, 0.0, 0.0, 0.0, 0.0, 0.0, 0.0, 0.0, 0.0, 0.0, 0.0, 0.0, 0.0, 0.0, 0.0, 0.0, 0.0, 0.0, 0.0, 0.0, 0.0, 0.0, 0.0, 0.0, 0.0, 0.0, 0.0, 0.0, 0.0, 0.0, 0.0, 0.0, 0.0, 0.0, 0.0, 0.0, 0.0, 0.0, 0.0, 0.0, 0.0, 0.0, 0.0, 0.0, 0.0, 0.0, 0.0, 0.0, 0.0, 0.0, 0.0, 0.0, 0.0, 0.0, 0.0, 0.0, 0.0, 0.0, 0.0, 0.0, 0.0, 0.0, 0.0, 0.0, 0.0, 0.0, 0.0, 0.0, 0.0, 0.0, 0.0, 0.0, 0.0, 0.0, 0.0, 0.0, 0.0, 0.0, 0.0, 0.0, 0.0, 0.0, 0.0, 0.0, 0.0, 0.0, 0.0, 0.0, 0.0, 0.0, 0.0, 0.0, 0.0, 0.0, 0.0, 0.0, 0.0, 0.0, 0.0, 0.0, 0.0, 0.0, 0.0, 0.0, 0.0, 0.0, 0.0, 0.0, 0.0, 0.0, 0.0, 0.0, 0.0, 0.0, 0.0, 0.0, 0.0, 0.0, 0.0, 0.0, 0.0, 0.0, 0.0, 0.0, 0.0, 0.0, 0.0, 0.0, 0.0, 0.0, 0.0, 0.0, 0.0, 0.0, 0.0, 0.0, 0.0, 0.0, 0.0, 0.0, 0.0, 0.0, 0.0, 0.0, 0.0, 0.0, 0.0, 0.0, 0.0, 0.0, 0.0, 0.0, 0.0, 0.0, 0.0, 0.0, 0.0, 0.0, 0.0, 0.0, 0.0, 0.0, 0.0, 0.0, 0.0, 0.0, 0.0, 0.0, 0.0, 0.0, 0.0, 0.0, 0.0, 0.0, 0.0, 0.0, 0.0, 0.0, 0.0, 0.0, 0.0, 0.0, 0.0, 0.0, 0.0, 0.0, 0.0, 0.0, 0.0, 0.0, 0.0, 0.0, 0.0, 0.0, 0.0, 0.0, 0.0, 0.0, 0.0, 0.0, 0.0, 0.0, 0.0, 0.0, 0.0, 0.0, 0.0, 0.0, 0.0, 0.0, 0.0, 0.0, 0.0, 0.0, 0.0, 0.0, 0.0, 0.0, 0.0, 0.0, 0.0, 0.0, 0.0, 0.0, 0.0, 0.0, 0.0, 0.0, 0.0, 0.0, 0.0, 0.0, 0.0, 0.0, 0.0, 0.0, 0.0, 0.0, 0.0, 0.0, 0.0, 0.0, 0.0, 0.0, 0.0, 0.0, 0.0, 0.0, 0.0, 0.0, 0.0, 0.0, 0.0, 0.0, 0.0, 0.0, 0.0, 0.0, 0.0, 0.0, 0.0, 0.0, 0.0, 0.0, 0.0, 0.0, 0.0, 0.0, 0.0, 0.0, 0.0, 0.0, 0.0, 0.0, 0.0, 0.0, 0.0, 0.0, 0.0, 0.0, 0.0, 0.0, 0.0, 0.0, 0.0, 0.0, 0.0, 0.0, 0.0, 0.0, 0.0, 0.0, 0.0, 0.0, 0.0, 0.0, 0.0, 0.0, 0.0, 0.0, 0.0, 0.0, 0.0, 0.0, 0.0, 0.0, 0.0, 0.0, 0.0, 0.0, 0.0, 0.0, 0.0, 0.0, 0.0, 0.0, 0.0, 0.0, 0.0, 0.0, 0.0, 0.0, 0.0, 0.0, 0.0, 0.0, 0.0, 0.0, 0.0, 0.0, 0.0, 0.0, 0.0, 0.0, 0.0, 0.0, 0.0, 0.0, 0.0, 0.0, 0.0, 0.0, 0.0, 0.0, 0.0, 0.0, 0.0, 0.0, 0.0, 0.0, 0.0, 0.0, 0.0, 0.0, 0.0, 0.0, 0.0, 0.0, 0.0, 0.0, 0.0, 0.0, 0.0, 0.0, 0.0, 0.0, 0.0, 0.0, 0.0, 0.0, 0.0, 0.0, 0.0, 0.0, 0.0, 0.0, 0.0, 0.0, 0.0, 0.0, 0.0, 0.0, 0.0, 0.0, 0.0, 0.0, 0.0, 0.0, 0.0, 0.0, 0.0, 0.0, 0.0, 0.0, 0.0, 0.0, 0.0, 0.0, 0.0, 0.0, 0.0, 0.0, 0.0, 0.0, 0.0, 0.0, 0.0, 0.0, 0.0, 0.0, 0.0, 0.0, 0.0, 0.0, 0.0, 0.0, 0.0, 0.0, 0.0, 0.0, 0.0, 0.0, 0.0, 0.0, 0.0, 0.0, 0.0, 0.0, 0.0, 0.0, 0.0, 0.0, 0.0, 0.0, 0.0, 0.0, 0.0, 0.0, 0.0, 0.0, 0.0, 0.0, 0.0, 0.0, 0.0, 0.0, 0.0, 0.0, 0.0, 0.0, 0.0, 0.0, 0.0, 0.0, 0.0, 0.0, 0.0, 0.0, 0.0, 0.0, 0.0, 0.0, 0.0, 0.0, 0.0, 0.0, 0.0, 0.0, 0.0, 0.0, 0.0, 0.0, 0.0, 0.0, 0.0, 0.0, 0.0, 0.0, 0.0, 0.0, 0.0, 0.0, 0.0, 0.0, 0.0, 0.0, 0.0, 0.0, 0.0, 0.0, 0.0, 0.0, 0.0, 0.0, 0.0, 0.0, 0.0, 0.0, 0.0, 0.0, 0.0, 0.0, 0.0, 0.0, 0.0, 0.0, 0.0, 0.0, 0.0, 0.0, 0.0, 0.0, 0.0, 0.0, 0.0, 0.0, 0.0, 0.0, 0.0, 0.0, 0.0, 0.0, 0.0, 0.0, 0.0, 0.0, 0.0, 0.0, 0.0, 0.0, 0.0, 0.0, 0.0, 0.0, 0.0, 0.0, 0.0, 0.0, 0.0, 0.0, 0.0, 0.0, 0.0, 0.0, 0.0, 0.0, 0.0, 0.0, 0.0, 0.0, 0.0, 0.0, 0.0, 0.0, 0.0, 0.0, 0.0, 0.0, 0.0, 0.0, 0.0, 0.0, 0.0, 0.0, 0.0, 0.0, 0.0, 0.0, 0.0, 0.0, 0.0, 0.0, 0.0, 0.0, 0.0, 0.0, 0.0, 0.0, 0.0, 0.0, 0.0, 0.0, 0.0, 0.0, 0.0, 0.0, 0.0, 0.0, 0.0, 0.0, 0.0, 0.0, 0.0, 0.0, 0.0, 0.0, 0.0, 0.0, 0.0, 0.0, 0.0, 0.0, 0.0, 0.0, 0.0, 0.0, 0.0, 0.0, 0.0, 0.0, 0.0, 0.0, 0.0, 0.0, 0.0, 0.0, 0.0, 0.0, 0.0, 0.0, 0.0, 0.0, 0.0, 0.0, 0.0, 0.0, 0.0, 0.0, 0.0, 0.0, 0.0, 0.0, 0.0, 0.0, 0.0, 0.0, 0.0, 0.0, 0.0, 0.0, 0.0, 0.0, 0.0, 0.0, 0.0, 0.0, 0.0, 0.0, 0.0, 0.0, 0.0, 0.0, 0.0, 0.0, 0.0, 0.0, 0.0, 0.0, 0.0, 0.0, 0.0, 0.0, 0.0, 0.0, 0.0, 0.0, 0.0, 0.0, 0.0, 0.0, 0.0, 0.0, 0.0, 0.0, 0.0, 0.0, 0.0, 0.0, 0.0, 0.0, 0.0, 0.0, 0.0, 0.0, 0.0, 0.0, 0.0, 0.0, 0.0, 0.0, 0.0, 0.0, 0.0, 0.0, 0.0, 0.0, 0.0, 0.0, 0.0, 0.0, 0.0, 0.0, 0.0, 0.0, 0.0, 0.0, 0.0, 0.0, 0.0, 0.0, 0.0, 0.0, 0.0, 0.0, 0.0, 0.0, 0.0, 0.0, 0.0, 0.0, 0.0, 0.0, 0.0, 0.0, 0.0, 0.0, 0.0, 0.0, 0.0, 0.0, 0.0, 0.0])
me_plane.materials.append(mat_material_002)
me_plane.materials.append(mat_material_003)
me_plane.materials.append(mat_material)
me_plane.use_remesh_preserve_volume = False
me_plane.use_remesh_preserve_attributes = False
me_plane.use_mirror_vertex_groups = False
me_plane.update()

# ---- curves / text
txt_text_020 = bpy.data.curves.new('Text.020', 'FONT')
txt_text_020.dimensions = '2D'
txt_text_020.body = 'Alarm'
txt_text_020.materials.append(mat_material_001)
txt_text_020.use_path_clamp = True
txt_text_020.bevel_resolution = 0
txt_text_019 = bpy.data.curves.new('Text.019', 'FONT')
txt_text_019.dimensions = '2D'
txt_text_019.body = '17'
txt_text_019.materials.append(mat_material_007)
txt_text_019.use_path_clamp = True
txt_text_019.bevel_resolution = 0
txt_text_019.align_x = 'CENTER'
txt_text_018 = bpy.data.curves.new('Text.018', 'FONT')
txt_text_018.dimensions = '2D'
txt_text_018.body = '18'
txt_text_018.materials.append(mat_material_007)
txt_text_018.use_path_clamp = True
txt_text_018.bevel_resolution = 0
txt_text_018.align_x = 'CENTER'
txt_text_017 = bpy.data.curves.new('Text.017', 'FONT')
txt_text_017.dimensions = '2D'
txt_text_017.body = '14'
txt_text_017.materials.append(mat_material_007)
txt_text_017.use_path_clamp = True
txt_text_017.bevel_resolution = 0
txt_text_017.align_x = 'CENTER'
txt_text_016 = bpy.data.curves.new('Text.016', 'FONT')
txt_text_016.dimensions = '2D'
txt_text_016.body = '13'
txt_text_016.materials.append(mat_material_007)
txt_text_016.use_path_clamp = True
txt_text_016.bevel_resolution = 0
txt_text_016.align_x = 'CENTER'
txt_text_015 = bpy.data.curves.new('Text.015', 'FONT')
txt_text_015.dimensions = '2D'
txt_text_015.body = '9'
txt_text_015.materials.append(mat_material_007)
txt_text_015.use_path_clamp = True
txt_text_015.bevel_resolution = 0
txt_text_015.align_x = 'CENTER'
txt_text_014 = bpy.data.curves.new('Text.014', 'FONT')
txt_text_014.dimensions = '2D'
txt_text_014.body = '10'
txt_text_014.materials.append(mat_material_007)
txt_text_014.use_path_clamp = True
txt_text_014.bevel_resolution = 0
txt_text_014.align_x = 'CENTER'
txt_text_013 = bpy.data.curves.new('Text.013', 'FONT')
txt_text_013.dimensions = '2D'
txt_text_013.body = '6'
txt_text_013.materials.append(mat_material_007)
txt_text_013.use_path_clamp = True
txt_text_013.bevel_resolution = 0
txt_text_013.align_x = 'CENTER'
txt_text_012 = bpy.data.curves.new('Text.012', 'FONT')
txt_text_012.dimensions = '2D'
txt_text_012.body = '5'
txt_text_012.materials.append(mat_material_007)
txt_text_012.use_path_clamp = True
txt_text_012.bevel_resolution = 0
txt_text_012.align_x = 'CENTER'
txt_text_011 = bpy.data.curves.new('Text.011', 'FONT')
txt_text_011.dimensions = '2D'
txt_text_011.body = '1'
txt_text_011.materials.append(mat_material_007)
txt_text_011.use_path_clamp = True
txt_text_011.bevel_resolution = 0
txt_text_011.align_x = 'CENTER'
txt_text_010 = bpy.data.curves.new('Text.010', 'FONT')
txt_text_010.dimensions = '2D'
txt_text_010.body = '2'
txt_text_010.materials.append(mat_material_007)
txt_text_010.use_path_clamp = True
txt_text_010.bevel_resolution = 0
txt_text_010.align_x = 'CENTER'
txt_text_009 = bpy.data.curves.new('Text.009', 'FONT')
txt_text_009.dimensions = '2D'
txt_text_009.body = '4'
txt_text_009.materials.append(mat_material_007)
txt_text_009.use_path_clamp = True
txt_text_009.bevel_resolution = 0
txt_text_009.align_x = 'CENTER'
txt_text_008 = bpy.data.curves.new('Text.008', 'FONT')
txt_text_008.dimensions = '2D'
txt_text_008.body = '3'
txt_text_008.materials.append(mat_material_007)
txt_text_008.use_path_clamp = True
txt_text_008.bevel_resolution = 0
txt_text_008.align_x = 'CENTER'
txt_text_007 = bpy.data.curves.new('Text.007', 'FONT')
txt_text_007.dimensions = '2D'
txt_text_007.body = '7'
txt_text_007.materials.append(mat_material_007)
txt_text_007.use_path_clamp = True
txt_text_007.bevel_resolution = 0
txt_text_007.align_x = 'CENTER'
txt_text_006 = bpy.data.curves.new('Text.006', 'FONT')
txt_text_006.dimensions = '2D'
txt_text_006.body = '8'
txt_text_006.materials.append(mat_material_007)
txt_text_006.use_path_clamp = True
txt_text_006.bevel_resolution = 0
txt_text_006.align_x = 'CENTER'
txt_text_005 = bpy.data.curves.new('Text.005', 'FONT')
txt_text_005.dimensions = '2D'
txt_text_005.body = '12'
txt_text_005.materials.append(mat_material_007)
txt_text_005.use_path_clamp = True
txt_text_005.bevel_resolution = 0
txt_text_005.align_x = 'CENTER'
txt_text_004 = bpy.data.curves.new('Text.004', 'FONT')
txt_text_004.dimensions = '2D'
txt_text_004.body = '11'
txt_text_004.materials.append(mat_material_007)
txt_text_004.use_path_clamp = True
txt_text_004.bevel_resolution = 0
txt_text_004.align_x = 'CENTER'
txt_text_003 = bpy.data.curves.new('Text.003', 'FONT')
txt_text_003.dimensions = '2D'
txt_text_003.body = '15'
txt_text_003.materials.append(mat_material_007)
txt_text_003.use_path_clamp = True
txt_text_003.bevel_resolution = 0
txt_text_003.align_x = 'CENTER'
txt_text_002 = bpy.data.curves.new('Text.002', 'FONT')
txt_text_002.dimensions = '2D'
txt_text_002.body = '16'
txt_text_002.materials.append(mat_material_007)
txt_text_002.use_path_clamp = True
txt_text_002.bevel_resolution = 0
txt_text_002.align_x = 'CENTER'
txt_text_001 = bpy.data.curves.new('Text.001', 'FONT')
txt_text_001.dimensions = '2D'
txt_text_001.body = '20'
txt_text_001.materials.append(mat_material_007)
txt_text_001.use_path_clamp = True
txt_text_001.bevel_resolution = 0
txt_text_001.align_x = 'CENTER'
txt_text = bpy.data.curves.new('Text', 'FONT')
txt_text.dimensions = '2D'
txt_text.body = '19'
txt_text.materials.append(mat_material_007)
txt_text.use_path_clamp = True
txt_text.bevel_resolution = 0
txt_text.align_x = 'CENTER'

# ---- objects
ob_text_020 = bpy.data.objects.new('Text.020', txt_text_020)
ob_text_019 = bpy.data.objects.new('Text.019', txt_text_019)
ob_text_018 = bpy.data.objects.new('Text.018', txt_text_018)
ob_text_017 = bpy.data.objects.new('Text.017', txt_text_017)
ob_text_016 = bpy.data.objects.new('Text.016', txt_text_016)
ob_text_015 = bpy.data.objects.new('Text.015', txt_text_015)
ob_text_014 = bpy.data.objects.new('Text.014', txt_text_014)
ob_text_013 = bpy.data.objects.new('Text.013', txt_text_013)
ob_text_012 = bpy.data.objects.new('Text.012', txt_text_012)
ob_text_011 = bpy.data.objects.new('Text.011', txt_text_011)
ob_text_010 = bpy.data.objects.new('Text.010', txt_text_010)
ob_text_009 = bpy.data.objects.new('Text.009', txt_text_009)
ob_text_008 = bpy.data.objects.new('Text.008', txt_text_008)
ob_text_007 = bpy.data.objects.new('Text.007', txt_text_007)
ob_text_006 = bpy.data.objects.new('Text.006', txt_text_006)
ob_text_005 = bpy.data.objects.new('Text.005', txt_text_005)
ob_text_004 = bpy.data.objects.new('Text.004', txt_text_004)
ob_text_003 = bpy.data.objects.new('Text.003', txt_text_003)
ob_text_002 = bpy.data.objects.new('Text.002', txt_text_002)
ob_text_001 = bpy.data.objects.new('Text.001', txt_text_001)
ob_text = bpy.data.objects.new('Text', txt_text)
ob_plane_003 = bpy.data.objects.new('Plane.003', me_plane_004)
ob_plane_002 = bpy.data.objects.new('Plane.002', me_plane_003)
ob_plane_001 = bpy.data.objects.new('Plane.001', me_plane_001)
ob_plane = bpy.data.objects.new('Plane', me_plane)

# ---- transforms, parenting, visibility, modifiers, constraints
ob_text_020.location = (0.6944, -2.387, 0.06984)
ob_text_020.scale = (0.2675, 0.2675, 0.2675)
ob_text_020.lineart.crease_threshold = 0.0
ob_text_019.location = (-1.415, 1.893, 0.1883)
ob_text_019.scale = (0.3363, 0.3355, 0.3355)
ob_text_019.lineart.crease_threshold = 0.0
ob_text_018.location = (-0.5936, 1.893, 0.1883)
ob_text_018.scale = (0.3567, 0.3558, 0.3558)
ob_text_018.lineart.crease_threshold = 0.0
ob_text_017.location = (-0.5877, 1.203, 0.1883)
ob_text_017.scale = (0.3324, 0.3316, 0.3316)
ob_text_017.lineart.crease_threshold = 0.0
ob_text_016.location = (-1.404, 1.179, 0.1883)
ob_text_016.scale = (0.3964, 0.3955, 0.3955)
ob_text_016.lineart.crease_threshold = 0.0
ob_text_015.location = (-1.404, 0.4404, 0.1883)
ob_text_015.scale = (0.3964, 0.3955, 0.3955)
ob_text_015.lineart.crease_threshold = 0.0
ob_text_014.location = (-0.5877, 0.4404, 0.1883)
ob_text_014.scale = (0.3724, 0.3715, 0.3715)
ob_text_014.lineart.crease_threshold = 0.0
ob_text_013.location = (-0.5703, -0.2648, 0.1883)
ob_text_013.scale = (0.3964, 0.3955, 0.3955)
ob_text_013.lineart.crease_threshold = 0.0
ob_text_012.location = (-1.404, -0.2648, 0.1883)
ob_text_012.scale = (0.3964, 0.3955, 0.3955)
ob_text_012.lineart.crease_threshold = 0.0
ob_text_011.location = (-1.404, -0.9868, 0.1883)
ob_text_011.scale = (0.3964, 0.3955, 0.3955)
ob_text_011.lineart.crease_threshold = 0.0
ob_text_010.location = (-0.5703, -0.9868, 0.1883)
ob_text_010.scale = (0.3964, 0.3955, 0.3955)
ob_text_010.lineart.crease_threshold = 0.0
ob_text_009.location = (1.403, -0.9868, 0.1883)
ob_text_009.scale = (0.3964, 0.3955, 0.3955)
ob_text_009.lineart.crease_threshold = 0.0
ob_text_008.location = (0.5833, -0.9868, 0.1883)
ob_text_008.scale = (0.3964, 0.3955, 0.3955)
ob_text_008.lineart.crease_threshold = 0.0
ob_text_007.location = (0.5693, -0.2564, 0.1883)
ob_text_007.scale = (0.3964, 0.3955, 0.3955)
ob_text_007.lineart.crease_threshold = 0.0
ob_text_006.location = (1.403, -0.2564, 0.1883)
ob_text_006.scale = (0.3964, 0.3955, 0.3955)
ob_text_006.lineart.crease_threshold = 0.0
ob_text_005.location = (1.385, 0.4432, 0.1883)
ob_text_005.scale = (0.3607, 0.3598, 0.3598)
ob_text_005.lineart.crease_threshold = 0.0
ob_text_004.location = (0.5693, 0.4315, 0.1883)
ob_text_004.scale = (0.3964, 0.3955, 0.3955)
ob_text_004.lineart.crease_threshold = 0.0
ob_text_003.location = (0.5693, 1.201, 0.1883)
ob_text_003.scale = (0.3293, 0.3286, 0.3286)
ob_text_003.lineart.crease_threshold = 0.0
ob_text_002.location = (1.403, 1.201, 0.1883)
ob_text_002.scale = (0.3447, 0.3438, 0.3438)
ob_text_002.lineart.crease_threshold = 0.0
ob_text_001.location = (1.414, 1.899, 0.1883)
ob_text_001.scale = (0.3462, 0.3454, 0.3454)
ob_text_001.lineart.crease_threshold = 0.0
ob_text.location = (0.5693, 1.876, 0.1883)
ob_text.scale = (0.3707, 0.3699, 0.3699)
ob_text.lineart.crease_threshold = 0.0
ob_plane_003.location = (-0.6583, 3.096, 0.07838)
ob_plane_003.scale = (0.559, 0.559, 0.559)
ob_plane_003.lineart.crease_threshold = 0.0
ob_plane_002.location = (0.1651, -2.323, 0.06603)
ob_plane_002.rotation_euler = (0.0, 0.0, 3.142)
ob_plane_002.lineart.crease_threshold = 0.0
ob_plane_001.location = (-0.8811, -2.522, -0.001712)
ob_plane_001.scale = (0.83, 0.83, 0.83)
ob_plane_001.lineart.crease_threshold = 0.0
ob_plane.location = (0.0, 0.0, 0.0)
ob_plane.scale = (2.0, 4.0, 1.0)
ob_plane.lineart.crease_threshold = 0.0
_m = ob_plane.modifiers.new('Mirror', 'MIRROR')

# ---- collection membership
col_collection_1.objects.link(ob_text_020)
col_collection_1.objects.link(ob_text_019)
col_collection_1.objects.link(ob_text_018)
col_collection_1.objects.link(ob_text_017)
col_collection_1.objects.link(ob_text_016)
col_collection_1.objects.link(ob_text_015)
col_collection_1.objects.link(ob_text_014)
col_collection_1.objects.link(ob_text_013)
col_collection_1.objects.link(ob_text_012)
col_collection_1.objects.link(ob_text_011)
col_collection_1.objects.link(ob_text_010)
col_collection_1.objects.link(ob_text_009)
col_collection_1.objects.link(ob_text_008)
col_collection_1.objects.link(ob_text_007)
col_collection_1.objects.link(ob_text_006)
col_collection_1.objects.link(ob_text_005)
col_collection_1.objects.link(ob_text_004)
col_collection_1.objects.link(ob_text_003)
col_collection_1.objects.link(ob_text_002)
col_collection_1.objects.link(ob_text_001)
col_collection_1.objects.link(ob_text)
col_collection_1.objects.link(ob_plane_003)
col_collection_1.objects.link(ob_plane_002)
col_collection_1.objects.link(ob_plane_001)
col_collection_1.objects.link(ob_plane)

# ---- scene / render settings (as saved in the file)
scene.frame_start = 1; scene.frame_end = 250; scene.frame_set(1)
scene.render.engine = 'CYCLES'
scene.render.resolution_percentage = 50
scene.render.dither_intensity = 0.0
scene.cycles.use_denoising = False
scene.cycles.samples = 10
scene.cycles.sampling_pattern = 'TABULATED_SOBOL'
scene.cycles.light_sampling_threshold = 0.0
scene.cycles.use_adaptive_sampling = False
scene.cycles.use_light_tree = False
scene.cycles.blur_glossy = 0.0
scene.cycles.pixel_filter_type = 'GAUSSIAN'
scene.cycles.sample_clamp_indirect = 0.0
scene.view_settings.view_transform = 'Standard'
bpy.context.view_layer.update()

# ---- added for rendering (the .blend has no active camera): camera
cam_auto = bpy.data.cameras.new('AutoCamera')
cam_auto.lens = 50.0
cam_auto.sensor_width = 36.0
cam_auto.clip_end = 1000.0
ob_auto_camera = bpy.data.objects.new('AutoCamera', cam_auto)
scene.collection.objects.link(ob_auto_camera)
ob_auto_camera.location = (8.61474, -10.3377, 6.93631)
ob_auto_camera.rotation_euler = (1.09748, -7.21219e-08, 0.694738)
scene.camera = ob_auto_camera
bpy.context.view_layer.update()
